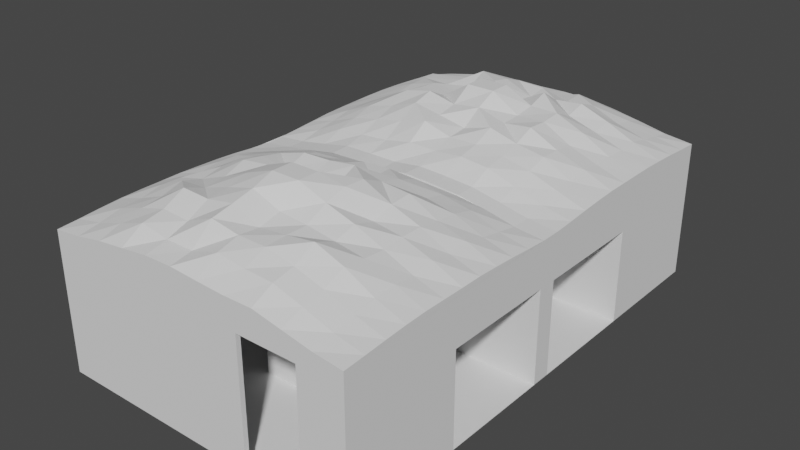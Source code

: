 # Source: Market2.blend  (saved by Blender 3.3.6; exported with 4.5.12 LTS)
import bpy
from mathutils import Matrix  # noqa: F401  (used for matrix-valued properties, if any)

bpy.ops.wm.read_factory_settings(use_empty=True)
scene = bpy.context.scene
scene.name = 'Scene'

# ---- collections
col_market = bpy.data.collections.new('Market'); scene.collection.children.link(col_market)
col_ceiling = bpy.data.collections.new('Ceiling'); col_market.children.link(col_ceiling)
col_dividers = bpy.data.collections.new('Dividers'); col_market.children.link(col_dividers)

# ---- world
world_world = bpy.data.worlds.new('World'); scene.world = world_world
world_world.use_nodes = True; world_world.node_tree.nodes.clear()
_N = world_world.node_tree.nodes; _L = world_world.node_tree.links
n0 = _N.new('ShaderNodeOutputWorld'); n0.name = 'World Output'; n0.location = (300, 300)
n1 = _N.new('ShaderNodeBackground'); n1.name = 'Background'; n1.location = (10, 300)
n1.inputs[0].default_value = (0.05088, 0.05088, 0.05088, 1.0)
_L.new(n1.outputs[0], n0.inputs[0])
n0.is_active_output = True
world_world.color = (0.05088, 0.05088, 0.05088)
world_world.use_sun_shadow = False
world_world.sun_shadow_jitter_overblur = 0.0

# ---- meshes
me_plane_001 = bpy.data.meshes.new('Plane.001')
me_plane_001.from_pydata([(-0.8843, -0.03978, 0.0), (0.8843, -0.03978, 0.0), (0.8843, 0.03978, 0.0), (-0.8843, 0.03978, 0.0), (0.8843, -1.0, 0.0), (-0.8843, -1.0, 0.0), (-0.8843, 1.0, 0.0), (0.8843, 1.0, 0.0), (0.0504, -1.0, 0.0), (-0.0504, -1.0, 0.0), (-0.0504, -0.03978, 0.0), (0.0504, -0.03978, 0.0), (0.0504, 0.03978, 0.0), (-0.0504, 0.03978, 0.0), (-0.0504, 1.0, 0.0), (0.0504, 1.0, 0.0), (0.8843, 0.5199, 0.0), (0.0504, 0.5199, 0.0), (0.8843, -0.5199, 0.0), (0.0504, -0.5199, 0.0), (-0.0504, -1.0, 0.0), (-0.0504, -0.03978, 0.0), (-0.0504, 0.03978, 0.0), (-0.0504, 1.0, 0.0)], [], [(19, 18, 1, 11), (5, 9, 10, 0), (17, 16, 7, 15), (3, 13, 14, 6), (12, 2, 16, 17), (8, 4, 18, 19), (8, 19, 11, 21, 20), (12, 17, 15, 23, 22)])
_uv = me_plane_001.uv_layers.new(name='UVMap')
_uv.uv.foreach_set('vector', [0.477, 0.8148, 0.4234, 0.8148, 0.4234, 0.7839, 0.477, 0.7839, 0.539, 0.7839, 0.4854, 0.7839, 0.4854, 0.7222, 0.539, 0.7222, 0.417, 0.8148, 0.3634, 0.8148, 0.3634, 0.7839, 0.417, 0.7839, 0.537, 0.8456, 0.4835, 0.8456, 0.4835, 0.7839, 0.537, 0.7839, 0.417, 0.8456, 0.3634, 0.8456, 0.3634, 0.8148, 0.417, 0.8148, 0.477, 0.8456, 0.4234, 0.8456, 0.4234, 0.8148, 0.477, 0.8148, 0.477, 0.8456, 0.477, 0.8148, 0.477, 0.7839, 0.4835, 0.7839, 0.4835, 0.8456, 0.417, 0.8456, 0.417, 0.8148, 0.417, 0.7839, 0.4234, 0.7839, 0.4234, 0.8456])
me_plane_001.update()
me_plane_002 = bpy.data.meshes.new('Plane.002')
me_plane_002.from_pydata([(1.0, -1.0, 0.0), (1.0, 1.0, 0.0), (1.0, 0.03978, 0.0), (1.0, -0.03978, 0.0), (1.0, -0.03978, 5.622), (1.0, 0.03978, 5.622), (0.8843, -0.03978, 0.0), (0.8843, -0.03978, 5.622), (0.8843, 0.03978, 0.0), (0.8843, 0.03978, 5.622), (0.8843, -1.0, 0.0), (0.8843, 1.0, 0.0), (1.0, 0.5199, 0.0), (0.8843, 0.5199, 0.0), (1.0, -0.5199, 0.0), (0.8843, -0.5199, 0.0), (1.0, 0.5381, 0.0), (1.0, 0.5381, 5.622), (1.0, 0.9818, 0.0), (1.0, 0.9818, 5.622), (1.0, -0.9818, 5.622), (1.0, -0.9818, 0.0), (1.0, -0.5381, 5.622), (1.0, -0.5381, 0.0), (0.8843, 0.5381, 0.0), (0.8843, 0.5381, 5.622), (0.8843, 0.9818, 0.0), (0.8843, 0.9818, 5.622), (0.8843, -0.9818, 5.622), (0.8843, -0.9818, 0.0), (0.8843, -0.5381, 5.622), (0.8843, -0.5381, 0.0), (1.0, -0.5017, 5.622), (1.0, -0.5017, 4.216), (1.0, -0.03978, 5.622), (1.0, -0.03978, 4.216), (0.8843, -0.5017, 5.622), (0.8843, -0.5017, 4.216), (0.8843, -0.03978, 5.622), (0.8843, -0.03978, 4.216), (1.0, 0.03978, 5.622), (1.0, 0.03978, 4.216), (1.0, 0.5017, 5.622), (1.0, 0.5017, 4.216), (0.8843, 0.03978, 5.622), (0.8843, 0.03978, 4.216), (0.8843, 0.5017, 5.622), (0.8843, 0.5017, 4.216)], [], [(3, 2, 5, 4), (6, 3, 4, 7), (13, 12, 1, 11), (2, 8, 9, 5), (15, 14, 3, 6), (8, 2, 12, 13), (10, 0, 14, 15), (17, 16, 18, 19), (20, 21, 23, 22), (25, 27, 26, 24), (28, 30, 31, 29), (23, 22, 30, 31), (16, 18, 26, 24), (18, 19, 27, 26), (22, 20, 28, 30), (20, 21, 29, 28), (19, 17, 25, 27), (17, 16, 24, 25), (21, 23, 31, 29), (33, 35, 34, 32), (37, 36, 38, 39), (33, 37, 39, 35), (40, 41, 43, 42), (44, 46, 47, 45), (41, 45, 47, 43)])
_uv = me_plane_002.uv_layers.new(name='UVMap')
_uv.uv.foreach_set('vector', [0.9879, 0.3611, 0.993, 0.3611, 0.993, 0.7222, 0.9879, 0.7222, 0.9732, 0.3611, 0.9807, 0.3611, 0.9807, 0.7222, 0.9732, 0.7222, 0.374, 0.8764, 0.3666, 0.8764, 0.3666, 0.8456, 0.374, 0.8456, 0.9686, 0.0, 0.976, 6.498e-10, 0.976, 0.3611, 0.9686, 0.3611, 0.3666, 0.8764, 0.3592, 0.8764, 0.3592, 0.8456, 0.3666, 0.8456, 0.374, 0.9073, 0.3666, 0.9073, 0.3666, 0.8764, 0.374, 0.8764, 0.3666, 0.9073, 0.3592, 0.9073, 0.3592, 0.8764, 0.3666, 0.8764, 0.8272, 0.3611, 0.8272, 0.0, 0.8557, 2.492e-09, 0.8557, 0.3611, 0.8272, 0.7222, 0.8272, 0.3611, 0.8557, 0.3611, 0.8557, 0.7222, 0.8272, 0.3611, 0.7987, 0.3611, 0.7987, 0.0, 0.8272, 2.492e-09, 0.8842, 0.3611, 0.8557, 0.3611, 0.8557, 0.0, 0.8842, 2.492e-09, 0.9509, 0.3611, 0.9509, 0.7222, 0.9435, 0.7222, 0.9435, 0.3611, 0.4835, 0.8741, 0.4835, 0.8456, 0.4909, 0.8456, 0.4909, 0.8741, 0.9658, 0.3611, 0.9658, 0.7222, 0.9584, 0.7222, 0.9584, 0.3611, 0.4825, 0.8456, 0.4825, 0.8741, 0.475, 0.8741, 0.475, 0.8456, 0.9658, 0.7222, 0.9658, 0.3611, 0.9732, 0.3611, 0.9732, 0.7222, 0.5058, 0.8456, 0.5058, 0.8741, 0.4983, 0.8741, 0.4983, 0.8456, 0.9611, 0.3611, 0.9611, 0.0, 0.9686, 6.498e-10, 0.9686, 0.3611, 0.4909, 0.8741, 0.4909, 0.8456, 0.4983, 0.8456, 0.4983, 0.8741, 0.8683, 0.7222, 0.8979, 0.7222, 0.8979, 0.8125, 0.8683, 0.8125, 0.8386, 0.7222, 0.8386, 0.8125, 0.8089, 0.8125, 0.8089, 0.7222, 0.4604, 0.8753, 0.4529, 0.8753, 0.4529, 0.8456, 0.4604, 0.8456, 0.8386, 0.8125, 0.8386, 0.7222, 0.8683, 0.7222, 0.8683, 0.8125, 0.02967, 0.9028, 0.0, 0.9028, 0.0, 0.8125, 0.02967, 0.8125, 0.4678, 0.8753, 0.4604, 0.8753, 0.4604, 0.8456, 0.4678, 0.8456])
me_plane_002.update()
me_plane_003 = bpy.data.meshes.new('Plane.003')
me_plane_003.from_pydata([(0.0504, 0.03978, 5.622), (0.0504, -1.0, 0.0), (-0.0504, -1.0, 0.0), (0.0504, -0.03978, 0.0), (-0.0504, -0.03978, 5.622), (0.0504, 0.03978, 0.0), (-0.0504, 1.0, 0.0), (0.0504, 1.0, 0.0), (-0.0504, -1.0, 5.622), (0.0504, -1.0, 5.622), (0.0504, 1.0, 5.622), (-0.0504, 1.0, 5.622), (-0.0504, 0.03978, 5.622), (0.0504, -0.03978, 5.622), (0.0504, 0.03978, 0.0), (0.0504, 0.5199, 5.622), (0.0504, -0.5199, 0.0), (0.0504, -0.5199, 5.622), (0.0504, -0.5199, 4.216), (-0.0504, -1.0, 4.216), (0.0504, -1.0, 4.216), (0.0504, -0.03978, 4.216), (-0.0504, -0.03978, 4.216), (0.0504, -0.9438, 0.0), (0.0504, -0.5761, 0.0), (0.0504, -0.9438, 5.622), (0.0504, -0.5761, 5.622), (0.0504, -0.4637, 0.0), (0.0504, -0.09596, 0.0), (0.0504, -0.4637, 5.622), (0.0504, -0.09596, 5.622), (0.0504, 0.09596, 0.0), (0.0504, 0.4637, 0.0), (0.0504, 0.09596, 5.622), (0.0504, 0.4637, 5.622), (0.0504, 0.5761, 0.0), (0.0504, 0.9438, 0.0), (0.0504, 0.5761, 5.622), (0.0504, 0.9438, 5.622), (0.0504, -0.5761, 4.216), (0.0504, -0.9438, 4.216), (0.0504, -0.09596, 4.216), (0.0504, -0.4637, 4.216), (0.0504, 1.0, 4.216), (0.0504, 0.03978, 4.216), (-0.0504, 1.0, 4.216), (-0.0504, 0.03978, 4.216), (0.0504, 0.5199, 4.216), (0.0504, 0.4637, 4.216), (0.0504, 0.09596, 4.216), (0.0504, 0.9438, 4.216), (0.0504, 0.5761, 4.216), (-0.0504, -0.03978, 0.0), (-0.0504, -0.03978, 4.216), (-0.0504, -0.09596, 0.0), (-0.0504, -0.09596, 4.216), (0.0504, -1.0, 4.216), (-0.0504, -1.0, 4.216), (-0.0504, -0.5199, 0.0), (-0.0504, -0.5199, 4.216), (-0.0504, -0.5761, 0.0), (-0.0504, -0.4637, 0.0), (-0.0504, -0.5761, 4.216), (-0.0504, -0.4637, 4.216), (-0.0504, -0.9438, 0.0), (-0.0504, -0.9438, 4.216), (-0.0504, -1.0, 4.216), (-0.0504, -1.0, 0.0), (0.0504, -0.03978, 4.216), (-0.0504, 0.03978, 4.216), (-0.0504, 0.03978, 0.0), (-0.0504, 0.09596, 0.0), (-0.0504, 0.09596, 4.216), (-0.0504, 0.5199, 0.0), (-0.0504, 0.4637, 0.0), (-0.0504, 0.4637, 4.216), (-0.0504, 0.5199, 4.216), (-0.0504, 0.5199, 0.0), (-0.0504, 0.5761, 0.0), (-0.0504, 0.5199, 4.216), (-0.0504, 0.5761, 4.216), (-0.0504, 1.0, 0.0), (-0.0504, 0.9438, 0.0), (-0.0504, 0.9438, 4.216), (-0.0504, 1.0, 4.216), (0.0504, 0.03978, 4.216), (0.0504, 0.5761, 0.0), (0.0504, 0.5761, 4.216), (0.0504, 0.9438, 0.0), (0.0504, 0.9438, 4.216), (0.0504, 0.4637, 4.216), (-0.0504, 0.4637, 4.216), (0.0504, 0.9438, 4.216), (-0.0504, 0.9438, 4.216), (0.0504, 0.5199, 0.0), (0.0504, 0.5199, 4.216), (1.0, 0.5199, 0.0), (0.0504, 0.5381, 0.0), (0.0504, 0.5381, 4.216), (1.0, 0.5381, 0.0), (-0.1926, -0.5199, 0.0), (-0.1926, -0.5199, 4.216), (-0.1926, -0.5761, 0.0), (-0.1926, -0.4637, 0.0), (-0.1926, -0.5761, 4.216), (-0.1926, -0.4637, 4.216), (-0.1926, 0.5199, 0.0), (-0.1926, 0.4637, 0.0), (-0.1926, 0.4637, 4.216), (-0.1926, 0.5199, 4.216), (-0.1926, 0.5199, 0.0), (-0.1926, 0.5761, 0.0), (-0.1926, 0.5199, 4.216), (-0.1926, 0.5761, 4.216), (-0.0504, 0.5199, 5.622), (-0.1926, 0.5199, 5.622), (-0.0504, -0.4637, 5.622), (-0.0504, -0.5199, 5.622), (-0.0504, -0.5761, 5.622), (-0.0504, 0.4637, 5.622), (-0.0504, 0.5761, 5.622), (-0.0504, 0.5199, 5.622), (-0.1926, -0.4637, 5.622), (-0.1926, -0.5199, 5.622), (-0.1926, -0.5761, 5.622), (-0.1926, 0.4637, 5.622), (-0.1926, 0.5761, 5.622), (-0.1926, 0.5199, 5.622), (-0.8843, -0.4637, 4.216), (-0.8843, -0.5199, 4.216), (-0.8843, -0.5761, 4.216), (-0.8843, 0.5199, 4.216), (-0.8843, 0.4637, 4.216), (-0.8843, 0.5761, 4.216), (-0.8843, 0.5199, 4.216), (-0.8843, -0.4637, 5.622), (-0.8843, -0.5199, 5.622), (-0.8843, -0.5761, 5.622), (-0.8843, 0.5199, 5.622), (-0.8843, 0.4637, 5.622), (-0.8843, 0.5761, 5.622), (-0.8843, 0.5199, 5.622), (-1.0, 0.5199, 4.216), (-1.0, 0.5199, 4.216), (-1.0, -0.4637, 5.622), (-1.0, -0.5199, 5.622), (-1.0, -0.5761, 5.622), (-1.0, 0.5199, 5.622), (-1.0, 0.4637, 5.622), (-1.0, 0.5761, 5.622), (-1.0, 0.5199, 5.622)], [(94, 96), (99, 96), (94, 97), (98, 95)], [(43, 45, 11, 10), (45, 46, 12, 11), (22, 19, 8, 4), (19, 20, 9, 8), (51, 50, 38, 37), (49, 48, 34, 33), (23, 64, 65, 40), (41, 55, 54, 28), (39, 62, 60, 24), (39, 18, 17, 26), (20, 40, 25, 9), (41, 21, 13, 30), (18, 42, 29, 17), (48, 47, 15, 34), (44, 49, 33, 0), (50, 43, 10, 38), (47, 51, 37, 15), (40, 39, 26, 25), (18, 39, 62, 59), (2, 1, 20, 19), (42, 41, 30, 29), (49, 72, 91, 90), (94, 86, 87, 95), (49, 44, 69, 72), (7, 43, 89, 88), (7, 6, 45, 43), (54, 55, 53, 52), (42, 39, 24, 27), (21, 41, 55, 53), (41, 28, 3, 68), (55, 41, 56, 57), (60, 62, 104, 102), (61, 58, 100, 103), (24, 16, 58, 60), (42, 18, 59, 63), (27, 61, 63, 42), (67, 66, 65, 64), (40, 20, 66, 65), (20, 1, 23, 40), (70, 69, 72, 71), (5, 31, 71, 70), (31, 49, 85, 14), (31, 71, 72, 49), (80, 113, 126, 120), (47, 48, 75, 76), (48, 75, 74, 32), (76, 109, 115, 114), (51, 80, 93, 92), (51, 47, 79, 80), (35, 78, 80, 51), (82, 83, 84, 81), (50, 83, 82, 36), (43, 50, 83, 84), (32, 94, 95, 48), (100, 101, 105, 103), (102, 104, 101, 100), (107, 108, 109, 106), (110, 112, 113, 111), (63, 61, 103, 105), (108, 75, 119, 125), (73, 74, 107, 106), (63, 105, 122, 116), (78, 77, 110, 111), (74, 75, 108, 107), (77, 79, 112, 110), (76, 73, 106, 109), (58, 60, 102, 100), (80, 78, 111, 113), (121, 120, 126, 127), (119, 114, 115, 125), (117, 116, 122, 123), (118, 117, 123, 124), (75, 76, 114, 119), (112, 79, 121, 127), (104, 124, 137, 130), (79, 80, 120, 121), (115, 109, 131, 138), (104, 62, 118, 124), (59, 63, 116, 117), (122, 105, 128, 135), (62, 59, 117, 118), (108, 125, 139, 132), (139, 138, 147, 148), (137, 136, 145, 146), (136, 135, 144, 145), (109, 108, 132, 131), (123, 122, 135, 136), (126, 113, 133, 140), (124, 123, 136, 137), (105, 101, 129, 128), (125, 115, 138, 139), (101, 104, 130, 129), (127, 126, 140, 141), (112, 127, 141, 134), (113, 112, 134, 133), (141, 140, 149, 150), (138, 131, 142, 147), (134, 141, 150, 143)])
_uv = me_plane_003.uv_layers.new(name='UVMap')
_uv.uv.foreach_set('vector', [0.976, 0.2708, 0.9825, 0.2708, 0.9825, 0.3611, 0.976, 0.3611, 0.0, 0.7222, 0.06168, 0.7222, 0.06168, 0.8125, 0.0, 0.8125, 0.1234, 0.7222, 0.185, 0.7222, 0.185, 0.8125, 0.1234, 0.8125, 0.8024, 0.632, 0.8089, 0.632, 0.8089, 0.7222, 0.8024, 0.7222, 0.09613, 0.7222, 0.1198, 0.7222, 0.1198, 0.8125, 0.09613, 0.8125, 0.06529, 0.7222, 0.08891, 0.7222, 0.08891, 0.8125, 0.06529, 0.8125, 0.8979, 0.7222, 0.9044, 0.7222, 0.9044, 0.9931, 0.8979, 0.9931, 0.9109, 0.9931, 0.9044, 0.9931, 0.9044, 0.7222, 0.9109, 0.7222, 0.365, 0.632, 0.3586, 0.632, 0.3586, 0.3611, 0.365, 0.3611, 0.2544, 0.2708, 0.2581, 0.2708, 0.2581, 0.3611, 0.2544, 0.3611, 0.2272, 0.2708, 0.2308, 0.2708, 0.2308, 0.3611, 0.2272, 0.3611, 0.2853, 0.2708, 0.2889, 0.2708, 0.2889, 0.3611, 0.2853, 0.3611, 0.2581, 0.2708, 0.2617, 0.2708, 0.2617, 0.3611, 0.2581, 0.3611, 0.08891, 0.7222, 0.09252, 0.7222, 0.09252, 0.8125, 0.08891, 0.8125, 0.06168, 0.7222, 0.06529, 0.7222, 0.06529, 0.8125, 0.06168, 0.8125, 0.1198, 0.7222, 0.1234, 0.7222, 0.1234, 0.8125, 0.1198, 0.8125, 0.09252, 0.7222, 0.09613, 0.7222, 0.09613, 0.8125, 0.09252, 0.8125, 0.2308, 0.2708, 0.2544, 0.2708, 0.2544, 0.3611, 0.2308, 0.3611, 0.2115, 0.8543, 0.2115, 0.8579, 0.205, 0.8579, 0.205, 0.8543, 0.8024, 0.3611, 0.8089, 0.3611, 0.8089, 0.632, 0.8024, 0.632, 0.2617, 0.2708, 0.2853, 0.2708, 0.2853, 0.3611, 0.2617, 0.3611, 0.7557, 0.87, 0.7493, 0.87, 0.7493, 0.8464, 0.7557, 0.8464, 0.9843, 0.3611, 0.9879, 0.3611, 0.9879, 0.632, 0.9843, 0.632, 0.7557, 0.87, 0.7557, 0.8737, 0.7493, 0.8737, 0.7493, 0.87, 0.8006, 0.6737, 0.8006, 0.9445, 0.797, 0.9445, 0.797, 0.6737, 0.976, 0.0, 0.9825, 5.661e-10, 0.9825, 0.2708, 0.976, 0.2708, 0.9322, 0.7222, 0.9322, 0.9931, 0.9286, 0.9931, 0.9286, 0.7222, 0.9897, 0.2708, 0.9825, 0.2708, 0.9825, 0.0, 0.9897, 6.31e-10, 0.4078, 0.8456, 0.4078, 0.8492, 0.4013, 0.8492, 0.4013, 0.8456, 0.9361, 0.9931, 0.9361, 0.7222, 0.9397, 0.7222, 0.9397, 0.9931, 0.4013, 0.8492, 0.4078, 0.8492, 0.4078, 0.9073, 0.4013, 0.9073, 0.3586, 0.3611, 0.3586, 0.632, 0.3494, 0.632, 0.3494, 0.3611, 0.7197, 0.8558, 0.7161, 0.8558, 0.7161, 0.8466, 0.7197, 0.8466, 0.2289, 0.8507, 0.2325, 0.8507, 0.2325, 0.8572, 0.2289, 0.8572, 0.2115, 0.8507, 0.2115, 0.8543, 0.205, 0.8543, 0.205, 0.8507, 0.4251, 0.3611, 0.4315, 0.3611, 0.4315, 0.632, 0.4251, 0.632, 0.6721, 0.6908, 0.6721, 0.9617, 0.6685, 0.9617, 0.6685, 0.6908, 0.2361, 0.8507, 0.2398, 0.8507, 0.2398, 0.8572, 0.2361, 0.8572, 0.2272, 0.2708, 0.2272, 0.0, 0.2308, 3.155e-10, 0.2308, 0.2708, 0.9359, 0.7222, 0.9359, 0.9931, 0.9322, 0.9931, 0.9322, 0.7222, 0.2398, 0.8507, 0.2434, 0.8507, 0.2434, 0.8572, 0.2398, 0.8572, 0.9282, 0.7222, 0.9282, 0.9931, 0.9246, 0.9931, 0.9246, 0.7222, 0.8024, 0.7222, 0.8089, 0.7222, 0.8089, 0.9931, 0.8024, 0.9931, 0.4916, 0.632, 0.5007, 0.632, 0.5007, 0.7222, 0.4916, 0.7222, 0.2289, 0.8572, 0.2253, 0.8572, 0.2253, 0.8507, 0.2289, 0.8507, 0.4251, 0.632, 0.4186, 0.632, 0.4186, 0.3611, 0.4251, 0.3611, 0.244, 0.632, 0.2531, 0.632, 0.2531, 0.7222, 0.244, 0.7222, 0.7493, 0.87, 0.7428, 0.87, 0.7428, 0.8464, 0.7493, 0.8464, 0.7493, 0.87, 0.7493, 0.8737, 0.7428, 0.8737, 0.7428, 0.87, 0.4851, 0.3611, 0.4916, 0.3611, 0.4916, 0.632, 0.4851, 0.632, 0.9246, 0.7222, 0.9246, 0.9931, 0.921, 0.9931, 0.921, 0.7222, 0.9174, 0.9931, 0.9109, 0.9931, 0.9109, 0.7222, 0.9174, 0.7222, 0.2325, 0.8507, 0.2361, 0.8507, 0.2361, 0.8572, 0.2325, 0.8572, 0.9807, 0.3611, 0.9843, 0.3611, 0.9843, 0.632, 0.9807, 0.632, 0.9843, 0.632, 0.9843, 0.9028, 0.9807, 0.9028, 0.9807, 0.632, 0.9879, 0.632, 0.9879, 0.9028, 0.9843, 0.9028, 0.9843, 0.632, 0.5426, 0.7222, 0.5426, 0.9931, 0.539, 0.9931, 0.539, 0.7222, 0.921, 0.7222, 0.921, 0.9931, 0.9174, 0.9931, 0.9174, 0.7222, 0.4315, 0.632, 0.4315, 0.3611, 0.4407, 0.3611, 0.4407, 0.632, 0.4095, 0.632, 0.4186, 0.632, 0.4186, 0.7222, 0.4095, 0.7222, 0.7346, 0.8558, 0.731, 0.8558, 0.731, 0.8466, 0.7346, 0.8466, 0.4315, 0.632, 0.4407, 0.632, 0.4407, 0.7222, 0.4315, 0.7222, 0.2253, 0.8598, 0.2217, 0.8598, 0.2217, 0.8507, 0.2253, 0.8507, 0.4186, 0.3611, 0.4186, 0.632, 0.4095, 0.632, 0.4095, 0.3611, 0.5939, 7.983e-10, 0.5939, 0.2708, 0.5848, 0.2708, 0.5848, 0.0, 0.244, 0.632, 0.244, 0.3611, 0.2531, 0.3611, 0.2531, 0.632, 0.7161, 0.8558, 0.7125, 0.8558, 0.7125, 0.8466, 0.7161, 0.8466, 0.4916, 0.632, 0.4916, 0.3611, 0.5007, 0.3611, 0.5007, 0.632, 0.4678, 0.8456, 0.4714, 0.8456, 0.4714, 0.8547, 0.4678, 0.8547, 0.4714, 0.8456, 0.475, 0.8456, 0.475, 0.8547, 0.4714, 0.8547, 0.3776, 0.8456, 0.3812, 0.8456, 0.3812, 0.8547, 0.3776, 0.8547, 0.374, 0.8456, 0.3776, 0.8456, 0.3776, 0.8547, 0.374, 0.8547, 0.4078, 0.8456, 0.4114, 0.8456, 0.4114, 0.9359, 0.4078, 0.9359, 0.5848, 0.2708, 0.5939, 0.2708, 0.5939, 0.3611, 0.5848, 0.3611, 0.3494, 0.632, 0.3494, 0.7222, 0.305, 0.7222, 0.305, 0.632, 0.6649, 0.8174, 0.6685, 0.8174, 0.6685, 0.9077, 0.6649, 0.9077, 0.2531, 0.7222, 0.2531, 0.632, 0.2976, 0.632, 0.2976, 0.7222, 0.3494, 0.632, 0.3586, 0.632, 0.3586, 0.7222, 0.3494, 0.7222, 0.306, 0.8456, 0.3096, 0.8456, 0.3096, 0.9359, 0.306, 0.9359, 0.4407, 0.7222, 0.4407, 0.632, 0.4851, 0.632, 0.4851, 0.7222, 0.3024, 0.8456, 0.306, 0.8456, 0.306, 0.9359, 0.3024, 0.9359, 0.4095, 0.632, 0.4095, 0.7222, 0.365, 0.7222, 0.365, 0.632, 0.4714, 0.8992, 0.475, 0.8992, 0.475, 0.9066, 0.4714, 0.9066, 0.374, 0.8992, 0.3776, 0.8992, 0.3776, 0.9066, 0.374, 0.9066, 0.3776, 0.8992, 0.3812, 0.8992, 0.3812, 0.9066, 0.3776, 0.9066, 0.763, 0.8909, 0.7594, 0.8909, 0.7594, 0.8464, 0.763, 0.8464, 0.3776, 0.8547, 0.3812, 0.8547, 0.3812, 0.8992, 0.3776, 0.8992, 0.5007, 0.7222, 0.5007, 0.632, 0.5452, 0.632, 0.5452, 0.7222, 0.374, 0.8547, 0.3776, 0.8547, 0.3776, 0.8992, 0.374, 0.8992, 0.4186, 0.89, 0.415, 0.89, 0.415, 0.8456, 0.4186, 0.8456, 0.4714, 0.8547, 0.475, 0.8547, 0.475, 0.8992, 0.4714, 0.8992, 0.415, 0.89, 0.4114, 0.89, 0.4114, 0.8456, 0.415, 0.8456, 0.4678, 0.8547, 0.4714, 0.8547, 0.4714, 0.8992, 0.4678, 0.8992, 0.5848, 0.2708, 0.5848, 0.3611, 0.5403, 0.3611, 0.5403, 0.2708, 0.7594, 0.8909, 0.7557, 0.8909, 0.7557, 0.8464, 0.7594, 0.8464, 0.4678, 0.8992, 0.4714, 0.8992, 0.4714, 0.9066, 0.4678, 0.9066, 0.2976, 0.7222, 0.2976, 0.632, 0.305, 0.632, 0.305, 0.7222, 0.5403, 0.2708, 0.5403, 0.3611, 0.5329, 0.3611, 0.5329, 0.2708])
me_plane_003.update()
me_plane_009 = bpy.data.meshes.new('Plane.009')
me_plane_009.from_pydata([(1.0, -1.0, 5.622), (-1.0, -1.0, 5.622), (-0.0504, -1.0, 5.622), (0.0504, -1.0, 5.622), (1.0, -1.0, 0.0), (-1.0, -1.0, 0.0), (-0.0504, -1.0, 0.0), (0.0504, -1.0, 0.0), (-0.0504, -0.9818, 5.622), (-1.0, -0.9818, 5.622), (1.0, -0.9818, 5.622), (0.0504, -0.9818, 5.622), (-0.0504, -0.9818, 0.0), (-1.0, -0.9818, 0.0), (1.0, -0.9818, 0.0), (0.0504, -0.9818, 0.0), (0.5252, -1.0, 5.622), (0.7151, -1.0, 5.622), (0.5252, -0.9818, 5.622), (0.3353, -1.0, 0.0), (0.3353, -1.0, 5.622), (0.7151, -1.0, 5.622), (0.3353, -0.9818, 5.622), (0.7151, -0.9818, 5.622), (0.3353, -1.0, 0.0), (0.7151, -1.0, 0.0), (0.3353, -0.9818, 0.0), (0.7151, -0.9818, 0.0), (0.5252, -0.9818, 5.622), (0.7151, -1.0, 0.0), (0.3353, -1.0, 5.622)], [], [(1, 5, 6, 2), (9, 8, 12, 13), (6, 2, 8, 12), (4, 14, 10, 0), (26, 22, 30, 19), (16, 20, 22, 18), (1, 9, 13, 5), (3, 7, 15, 11), (5, 6, 12, 13), (2, 1, 9, 8), (21, 16, 18, 28, 23), (23, 27, 29, 17), (3, 7, 24, 20), (20, 3, 11, 22), (0, 21, 23, 10), (23, 10, 14, 27), (25, 4, 14, 27), (21, 25, 4, 0), (11, 22, 26, 15), (7, 24, 26, 15)])
_uv = me_plane_009.uv_layers.new(name='UVMap')
_uv.uv.foreach_set('vector', [0.4109, 0.3611, 0.4109, 0.0, 0.4719, 5.333e-09, 0.4719, 0.3611, 0.4109, 0.3611, 0.3499, 0.3611, 0.3499, 0.0, 0.4109, 5.333e-09, 0.9977, 0.3611, 0.9977, 0.7222, 0.9965, 0.7222, 0.9965, 0.3611, 0.9979, 0.0, 0.999, 1.02e-10, 0.999, 0.3611, 0.9979, 0.3611, 0.9979, 1.02e-10, 0.9979, 0.3611, 0.9967, 0.3611, 0.9967, 0.0, 0.537, 0.8144, 0.537, 0.8022, 0.5382, 0.8022, 0.5382, 0.8144, 0.9965, 0.7222, 0.9953, 0.7222, 0.9953, 0.3611, 0.9965, 0.3611, 0.993, 0.7222, 0.993, 0.3611, 0.9942, 0.3611, 0.9942, 0.7222, 0.6725, 0.7518, 0.6725, 0.6908, 0.6737, 0.6908, 0.6737, 0.7518, 0.8006, 0.7346, 0.8006, 0.6737, 0.8018, 0.6737, 0.8018, 0.7346, 0.537, 0.8266, 0.537, 0.8144, 0.5382, 0.8144, 0.5382, 0.8144, 0.5382, 0.8266, 0.9988, 0.7222, 0.9988, 0.3611, 1.0, 0.3611, 1.0, 0.7222, 0.8842, 0.3611, 0.8842, 0.0, 0.9025, 1.6e-09, 0.9025, 0.3611, 0.537, 0.8022, 0.537, 0.7839, 0.5382, 0.7839, 0.5382, 0.8022, 0.537, 0.8449, 0.537, 0.8266, 0.5382, 0.8266, 0.5382, 0.8449, 0.8272, 0.7222, 0.8089, 0.7222, 0.8089, 0.3611, 0.8272, 0.3611, 0.8006, 0.8139, 0.8006, 0.7956, 0.8018, 0.7956, 0.8018, 0.8139, 0.8557, 0.7222, 0.8557, 0.3611, 0.874, 0.3611, 0.874, 0.7222, 0.8923, 0.7222, 0.874, 0.7222, 0.874, 0.3611, 0.8923, 0.3611, 0.6725, 0.8311, 0.6725, 0.8128, 0.6737, 0.8128, 0.6737, 0.8311])
me_plane_009.update()
me_plane_010 = bpy.data.meshes.new('Plane.010')
me_plane_010.from_pydata([(1.0, 0.5381, 0.0), (0.0504, 0.5381, 5.622), (0.0504, 0.5017, 0.0), (1.0, 0.5017, 0.0), (1.0, 0.5017, 4.216), (0.0504, 0.5381, 4.216), (0.0504, 0.5381, 0.0), (1.0, 0.5381, 0.0), (1.0, 0.5017, 5.622), (0.0504, 0.5017, 5.622), (0.0504, 0.5381, 5.622), (1.0, 0.5381, 5.622), (1.0, 0.5381, 5.622), (1.0, 0.5017, 5.622), (1.0, 0.5381, 5.622)], [(8, 11), (11, 10), (10, 5)], [(6, 1, 12, 7), (4, 8, 9, 2, 3), (0, 14, 13, 4, 3)])
_uv = me_plane_010.uv_layers.new(name='UVMap')
_uv.uv.foreach_set('vector', [0.183, 0.3611, 0.183, 0.7222, 0.122, 0.7222, 0.122, 0.3611, 0.122, 0.632, 0.122, 0.7222, 0.061, 0.7222, 0.061, 0.3611, 0.122, 0.3611, 0.9944, 2.041e-10, 0.9944, 0.3611, 0.992, 0.3611, 0.992, 0.2708, 0.992, 0.0])
me_plane_010.update()
me_plane_011 = bpy.data.meshes.new('Plane.011')
me_plane_011.from_pydata([(1.0, 1.0, 5.622), (-1.0, 1.0, 5.622), (-0.0504, 1.0, 5.622), (0.0504, 1.0, 5.622), (1.0, 1.0, 0.0), (-1.0, 1.0, 0.0), (-0.0504, 1.0, 0.0), (0.0504, 1.0, 0.0), (-1.0, 0.9818, 5.622), (-0.0504, 0.9818, 5.622), (0.0504, 0.9818, 5.622), (1.0, 0.9818, 5.622), (-1.0, 0.9818, 0.0), (-0.0504, 0.9818, 0.0), (0.0504, 0.9818, 0.0), (1.0, 0.9818, 0.0)], [], [(0, 4, 7, 3), (2, 6, 5, 1), (11, 10, 14, 15), (9, 8, 12, 13), (5, 12, 8, 1), (7, 3, 10, 14), (3, 0, 11, 10), (2, 6, 13, 9), (0, 11, 15, 4), (1, 2, 9, 8)])
_uv = me_plane_011.uv_layers.new(name='UVMap')
_uv.uv.foreach_set('vector', [0.5939, 0.3611, 0.5939, 0.0, 0.6549, 5.333e-09, 0.6549, 0.3611, 0.2889, 0.3611, 0.2889, 0.0, 0.3499, 5.333e-09, 0.3499, 0.3611, 0.7159, 0.3611, 0.6549, 0.3611, 0.6549, 0.0, 0.7159, 5.333e-09, 0.5329, 0.3611, 0.4719, 0.3611, 0.4719, 0.0, 0.5329, 5.333e-09, 0.9942, 0.3611, 0.9953, 0.3611, 0.9953, 0.7222, 0.9942, 0.7222, 0.9967, 1.02e-10, 0.9967, 0.3611, 0.9955, 0.3611, 0.9955, 0.0, 0.6737, 0.7518, 0.6737, 0.8128, 0.6725, 0.8128, 0.6725, 0.7518, 0.9977, 0.7222, 0.9977, 0.3611, 0.9988, 0.3611, 0.9988, 0.7222, 0.9955, 0.3611, 0.9944, 0.3611, 0.9944, 0.0, 0.9955, 1.02e-10, 0.8018, 0.7346, 0.8018, 0.7956, 0.8006, 0.7956, 0.8006, 0.7346])
me_plane_011.update()
me_plane_012 = bpy.data.meshes.new('Plane.012')
me_plane_012.from_pydata([(-0.8843, -0.03978, 0.0), (-1.0, -0.03978, 0.0), (-0.8843, -0.9818, 0.0), (-0.8843, 0.03978, 0.0), (-1.0, 0.03978, 0.0), (-0.8843, 0.9818, 0.0), (-1.0, 0.9818, 0.0), (-1.0, -0.9818, 0.0), (-0.8843, -0.9818, 5.622), (-0.8843, -0.03978, 5.622), (-1.0, -0.9818, 5.622), (-1.0, -0.03978, 5.622), (-0.8843, 0.03978, 5.622), (-1.0, 0.03978, 5.622), (-0.8843, 0.9818, 5.622), (-1.0, 0.9818, 5.622), (-0.8843, 0.6992, 5.622), (-0.8843, 0.6992, 0.0), (-1.0, 0.3224, 0.0), (-1.0, 0.6992, 0.0), (-1.0, -0.3224, 0.0), (-1.0, 0.3224, 5.622), (-1.0, 0.6992, 5.622), (-1.0, -0.6992, 0.0), (-1.0, -0.6992, 5.622), (-1.0, -0.3224, 5.622), (-0.8843, 0.6992, 0.0), (-0.8843, 0.3224, 0.0), (-0.8843, 0.6992, 5.622), (-0.8843, 0.3224, 5.622), (-0.8843, -0.3224, 0.0), (-0.8843, -0.6992, 0.0), (-0.8843, -0.3224, 5.622), (-0.8843, -0.6992, 5.622), (-1.0, 0.3224, 0.0), (-0.8843, 0.3224, 0.0), (-1.0, -0.6992, 0.0), (-1.0, -0.6992, 5.622), (-1.0, -0.3224, 0.0), (-1.0, -0.3224, 5.622), (-0.8843, -0.6992, 0.0), (-1.0, -0.6992, 0.0), (-1.0, 0.3224, 0.0), (-1.0, 0.3224, 5.622), (-0.8843, -0.4637, 4.216), (-0.8843, -0.5199, 4.216), (-0.8843, -0.5761, 4.216), (-0.8843, 0.5199, 4.216), (-0.8843, 0.4637, 4.216), (-0.8843, 0.5761, 4.216), (-0.8843, 0.5199, 4.216), (-0.8843, -0.4637, 5.622), (-0.8843, -0.5761, 5.622), (-0.8843, 0.4637, 5.622), (-0.8843, 0.5761, 5.622), (-1.0, -0.4637, 4.216), (-1.0, -0.5199, 4.216), (-1.0, -0.5761, 4.216), (-1.0, 0.5199, 4.216), (-1.0, 0.4637, 4.216), (-1.0, 0.5761, 4.216), (-1.0, 0.5199, 4.216), (-1.0, -0.4637, 5.622), (-1.0, -0.5761, 5.622), (-1.0, 0.4637, 5.622), (-1.0, 0.5761, 5.622), (-1.0, 0.5199, 5.622), (-1.0, 0.5761, 4.216), (-1.0, 0.5761, 5.622), (-0.8843, 0.6992, 4.216), (-0.8843, 0.6992, 5.622), (-1.0, 0.6992, 4.216), (-1.0, 0.6992, 5.622), (-0.8843, 0.3224, 5.622), (-0.8843, 0.3224, 4.216), (-1.0, 0.3224, 5.622), (-1.0, 0.3224, 4.216), (-0.8843, -0.3224, 4.216), (-0.8843, -0.3224, 5.622), (-1.0, -0.3224, 5.622), (-1.0, -0.3224, 4.216), (-0.8843, -0.6992, 5.622), (-0.8843, -0.6992, 4.216), (-1.0, -0.6992, 5.622), (-1.0, -0.6992, 4.216)], [(65, 66)], [(1, 4, 3, 0), (22, 19, 17, 16), (11, 9, 12, 13), (5, 6, 15, 14), (4, 1, 11, 13), (0, 3, 12, 9), (7, 2, 8, 10), (33, 31, 36, 37), (17, 19, 34, 35), (18, 4, 13, 21), (6, 19, 22, 15), (23, 7, 10, 24), (1, 20, 25, 11), (26, 5, 14, 28), (3, 27, 29, 12), (30, 0, 9, 32), (2, 31, 33, 8), (30, 32, 39, 38), (30, 38, 41, 40), (29, 27, 42, 43), (46, 52, 81, 82), (44, 45, 56, 55), (45, 46, 57, 56), (59, 48, 74, 76), (47, 48, 59, 58), (49, 50, 61, 60), (54, 49, 69, 70), (44, 55, 80, 77), (56, 57, 63, 62, 55), (64, 68, 67, 58, 59), (70, 69, 71, 72), (60, 65, 72, 71), (49, 60, 71, 69), (65, 54, 70, 72), (74, 73, 75, 76), (53, 64, 75, 73), (48, 53, 73, 74), (64, 59, 76, 75), (78, 77, 80, 79), (51, 44, 77, 78), (55, 62, 79, 80), (62, 51, 78, 79), (82, 81, 83, 84), (52, 63, 83, 81), (57, 46, 82, 84), (63, 57, 84, 83)])
_uv = me_plane_012.uv_layers.new(name='UVMap')
_uv.uv.foreach_set('vector', [0.2166, 0.8581, 0.2115, 0.8581, 0.2115, 0.8507, 0.2166, 0.8507, 0.9361, 0.7222, 0.9361, 0.3611, 0.9435, 0.3611, 0.9435, 0.7222, 0.2217, 0.8507, 0.2217, 0.8581, 0.2166, 0.8581, 0.2166, 0.8507, 0.9388, 0.0, 0.9463, 6.498e-10, 0.9463, 0.3611, 0.9388, 0.3611, 0.734, 1.587e-09, 0.7391, 2.034e-09, 0.7391, 0.3611, 0.734, 0.3611, 0.7755, 1.587e-09, 0.7806, 2.034e-09, 0.7806, 0.3611, 0.7755, 0.3611, 0.9509, 0.3611, 0.9584, 0.3611, 0.9584, 0.7222, 0.9509, 0.7222, 0.9463, 0.3611, 0.9463, 0.0, 0.9537, 6.498e-10, 0.9537, 0.3611, 0.5211, 0.8456, 0.5286, 0.8456, 0.5286, 0.8698, 0.5211, 0.8698, 0.7159, 0.0, 0.734, 1.587e-09, 0.734, 0.3611, 0.7159, 0.3611, 0.9025, 0.0, 0.9207, 1.587e-09, 0.9207, 0.3611, 0.9025, 0.3611, 0.9207, 0.0, 0.9388, 1.587e-09, 0.9388, 0.3611, 0.9207, 0.3611, 0.7391, 2.034e-09, 0.7573, 3.621e-09, 0.7573, 0.3611, 0.7391, 0.3611, 0.9105, 0.3611, 0.9286, 0.3611, 0.9286, 0.7222, 0.9105, 0.7222, 0.7806, 2.034e-09, 0.7987, 3.621e-09, 0.7987, 0.3611, 0.7806, 0.3611, 0.7573, 0.0, 0.7755, 1.587e-09, 0.7755, 0.3611, 0.7573, 0.3611, 0.8923, 0.3611, 0.9105, 0.3611, 0.9105, 0.7222, 0.8923, 0.7222, 0.9611, 6.498e-10, 0.9611, 0.3611, 0.9537, 0.3611, 0.9537, 0.0, 0.5286, 0.8456, 0.536, 0.8456, 0.536, 0.8698, 0.5286, 0.8698, 0.9286, 0.7222, 0.9286, 0.3611, 0.9361, 0.3611, 0.9361, 0.7222, 0.6649, 0.8174, 0.6649, 0.9077, 0.6569, 0.9077, 0.6569, 0.8174, 0.7428, 0.8555, 0.7428, 0.8591, 0.7354, 0.8591, 0.7354, 0.8555, 0.7428, 0.8591, 0.7428, 0.8627, 0.7354, 0.8627, 0.7354, 0.8591, 0.789, 0.85, 0.7965, 0.85, 0.7965, 0.8591, 0.789, 0.8591, 0.7965, 0.8464, 0.7965, 0.85, 0.789, 0.85, 0.789, 0.8464, 0.6811, 0.8545, 0.6811, 0.8581, 0.6737, 0.8581, 0.6737, 0.8545, 0.5531, 0.9102, 0.5531, 0.82, 0.561, 0.82, 0.561, 0.9102, 0.7428, 0.8555, 0.7354, 0.8555, 0.7354, 0.8464, 0.7428, 0.8464, 0.8607, 0.8125, 0.8643, 0.8125, 0.8643, 0.9028, 0.8571, 0.9028, 0.8571, 0.8125, 0.8795, 0.9028, 0.8723, 0.9028, 0.8723, 0.8125, 0.8759, 0.8125, 0.8795, 0.8125, 0.5906, 0.9102, 0.5906, 0.82, 0.5981, 0.82, 0.5981, 0.9102, 0.5531, 0.82, 0.5531, 0.9102, 0.5452, 0.9102, 0.5452, 0.82, 0.6811, 0.8545, 0.6737, 0.8545, 0.6737, 0.8466, 0.6811, 0.8466, 0.1976, 0.8586, 0.1901, 0.8586, 0.1901, 0.8507, 0.1976, 0.8507, 0.6055, 0.82, 0.6055, 0.9102, 0.5981, 0.9102, 0.5981, 0.82, 0.7051, 0.8466, 0.7125, 0.8466, 0.7125, 0.8557, 0.7051, 0.8557, 0.8976, 0.8125, 0.8976, 0.9028, 0.8885, 0.9028, 0.8885, 0.8125, 0.8795, 0.9028, 0.8795, 0.8125, 0.8885, 0.8125, 0.8885, 0.9028, 0.5832, 0.9102, 0.5832, 0.82, 0.5906, 0.82, 0.5906, 0.9102, 0.6479, 0.9077, 0.6479, 0.8174, 0.6569, 0.8174, 0.6569, 0.9077, 0.8571, 0.8125, 0.8571, 0.9028, 0.848, 0.9028, 0.848, 0.8125, 0.7051, 0.8557, 0.6977, 0.8557, 0.6977, 0.8466, 0.7051, 0.8466, 0.5832, 0.82, 0.5832, 0.9102, 0.5758, 0.9102, 0.5758, 0.82, 0.1976, 0.8507, 0.205, 0.8507, 0.205, 0.8586, 0.1976, 0.8586, 0.7354, 0.8627, 0.7428, 0.8627, 0.7428, 0.8706, 0.7354, 0.8706, 0.8643, 0.9028, 0.8643, 0.8125, 0.8723, 0.8125, 0.8723, 0.9028])
me_plane_012.update()
me_plane_005 = bpy.data.meshes.new('Plane.005')
me_plane_005.from_pydata([(0.0504, 0.03978, 5.622), (0.0504, -0.03978, 5.622), (1.0, 0.03978, 5.622), (1.0, -1.0, 5.622), (1.0, 1.0, 5.622), (1.0, -0.03978, 5.622), (1.0, 0.5199, 5.622), (1.0, -0.5199, 5.622), (0.0504, 0.03978, 5.622), (1.0, 0.03978, 5.622), (-1.0, 0.03978, 5.622), (-1.0, -1.0, 5.622), (-1.0, 1.0, 5.622), (-1.0, -0.03978, 5.622), (-1.0, 0.5199, 5.622), (-1.0, -0.5199, 5.622), (-1.0, 0.03978, 5.622), (1.0, -0.03978, 6.231), (1.0, -0.5199, 6.231), (1.0, -1.0, 6.231), (1.0, 0.5199, 6.231), (1.0, 0.03978, 6.231), (1.0, 1.0, 6.231), (1.0, -0.03978, 6.231), (-1.0, -1.0, 6.231), (-1.0, 0.03978, 6.231), (-1.0, 1.0, 6.231), (-1.0, -0.03978, 6.231), (-1.0, 0.03978, 6.231), (1.0, 0.03978, 6.231), (1.0, -0.03978, 5.622), (1.0, 0.03978, 5.622), (-1.0, -0.03978, 5.622), (-1.0, 0.03978, 5.622), (-0.0504, 0.03978, 5.622), (-0.0504, -1.0, 5.622), (-0.0504, 1.0, 5.622), (-0.0504, -0.03978, 5.622), (-0.0504, 0.5199, 5.622), (-0.0504, -0.5199, 5.622), (0.0504, 0.03978, 5.622), (0.0504, -1.0, 5.622), (0.0504, 1.0, 5.622), (0.0504, -0.03978, 5.622), (0.0504, 0.5199, 5.622), (0.0504, -0.5199, 5.622), (-1.0, -0.03978, 6.231), (0.8182, -0.03978, 6.231), (0.6364, -0.03978, 6.231), (0.4545, -0.03978, 6.231), (0.2727, -0.03978, 6.231), (0.09091, -0.03978, 6.231), (-0.09091, -0.03978, 6.231), (-0.6364, -0.03978, 6.231), (-0.8182, -0.03978, 6.231), (1.0, -0.03978, 4.216)], [(2, 0), (10, 0), (30, 55)], [(7, 5, 23, 18), (6, 4, 22, 20), (1, 5, 9, 8), (11, 3, 19, 24), (1, 8, 16, 13), (2, 6, 20, 21), (5, 1, 13, 27, 23), (15, 11, 24, 27, 13), (3, 7, 18, 19), (23, 30, 31, 29), (28, 33, 32, 27), (11, 15, 39, 35), (15, 13, 37, 39), (10, 14, 38, 34), (14, 12, 36, 38), (4, 6, 44, 42), (7, 3, 41, 45), (5, 7, 45, 43), (6, 2, 40, 44), (12, 14, 10, 25, 26), (4, 12, 26, 22), (52, 53, 54, 46, 17, 47, 48, 49, 50, 51)])
_uv = me_plane_005.uv_layers.new(name='UVMap')
_uv.uv.foreach_set('vector', [0.1062, 0.8434, 0.1062, 0.8742, 0.06705, 0.8742, 0.06705, 0.8434, 0.1844, 0.8434, 0.1844, 0.8742, 0.1453, 0.8742, 0.1453, 0.8434, 0.9397, 0.7832, 0.9397, 0.7222, 0.9448, 0.7222, 0.9448, 0.7832, 0.2242, 0.7222, 0.2242, 0.8507, 0.185, 0.8507, 0.185, 0.7222, 0.9397, 0.7832, 0.9448, 0.7832, 0.9448, 0.8507, 0.9397, 0.8507, 0.1844, 0.8125, 0.1844, 0.8434, 0.1453, 0.8434, 0.1453, 0.8125, 0.3024, 0.7222, 0.3024, 0.7832, 0.3024, 0.8507, 0.2633, 0.8507, 0.2633, 0.7222, 0.848, 0.8434, 0.848, 0.8742, 0.8089, 0.8742, 0.8089, 0.8125, 0.848, 0.8125, 0.1062, 0.8125, 0.1062, 0.8434, 0.06705, 0.8434, 0.06705, 0.8125, 0.5109, 0.8847, 0.5109, 0.8456, 0.516, 0.8456, 0.516, 0.8847, 0.5058, 0.8847, 0.5058, 0.8456, 0.5109, 0.8456, 0.5109, 0.8847, 0.3024, 0.7839, 0.3024, 0.7531, 0.3634, 0.7531, 0.3634, 0.7839, 0.3024, 0.7531, 0.3024, 0.7222, 0.3634, 0.7222, 0.3634, 0.7531, 0.3634, 0.7839, 0.3634, 0.7531, 0.4244, 0.7531, 0.4244, 0.7839, 0.3634, 0.7531, 0.3634, 0.7222, 0.4244, 0.7222, 0.4244, 0.7531, 0.4854, 0.7222, 0.4854, 0.7531, 0.4244, 0.7531, 0.4244, 0.7222, 0.3634, 0.8148, 0.3634, 0.8456, 0.3024, 0.8456, 0.3024, 0.8148, 0.3634, 0.7839, 0.3634, 0.8148, 0.3024, 0.8148, 0.3024, 0.7839, 0.4854, 0.7531, 0.4854, 0.7839, 0.4244, 0.7839, 0.4244, 0.7531, 0.1453, 0.8125, 0.1453, 0.8434, 0.1453, 0.8742, 0.1062, 0.8742, 0.1062, 0.8125, 0.2633, 0.7222, 0.2633, 0.8507, 0.2242, 0.8507, 0.2242, 0.7222, 0.6737, 0.4561, 0.6737, 0.421, 0.6737, 0.4094, 0.6737, 0.3977, 0.6737, 0.5262, 0.6737, 0.5145, 0.6737, 0.5028, 0.6737, 0.4911, 0.6737, 0.4794, 0.6737, 0.4678])
me_plane_005.update()
me_plane_006 = bpy.data.meshes.new('Plane.006')
me_plane_006.from_pydata([(1.0, 0.03978, 6.231), (1.0, -0.03978, 6.228), (1.0, 1.0, 6.231), (-1.0, 0.03978, 6.217), (-1.0, 1.0, 6.231), (-1.0, -0.03978, 6.215), (1.0, -1.0, 6.231), (-1.0, -1.0, 6.231), (0.8182, -0.03978, 6.37), (0.6364, -0.03978, 6.651), (0.4545, -0.03978, 6.812), (0.2727, -0.03978, 6.816), (0.09091, -0.03978, 6.894), (-0.09091, -0.03978, 6.889), (-0.2727, -0.03978, 6.842), (-0.4545, -0.03978, 6.785), (-0.6364, -0.03978, 6.57), (-0.8182, -0.03978, 6.376), (0.8182, -1.0, 6.374), (0.6364, -1.0, 6.623), (0.4545, -1.0, 6.873), (0.2727, -1.0, 6.854), (0.09091, -1.0, 6.91), (-0.09091, -1.0, 6.983), (-0.2727, -1.0, 6.946), (-0.4545, -1.0, 6.78), (-0.6364, -1.0, 6.623), (-0.8182, -1.0, 6.375), (1.0, -0.9127, 6.294), (1.0, -0.8254, 6.367), (1.0, -0.7381, 6.429), (1.0, -0.6508, 6.466), (1.0, -0.5635, 6.462), (1.0, -0.4762, 6.456), (1.0, -0.389, 6.462), (1.0, -0.3017, 6.421), (1.0, -0.2144, 6.366), (1.0, -0.1271, 6.29), (-1.0, -0.1271, 6.26), (-1.0, -0.2144, 6.35), (-1.0, -0.3017, 6.405), (-1.0, -0.389, 6.438), (-1.0, -0.4762, 6.464), (-1.0, -0.5635, 6.454), (-1.0, -0.6508, 6.451), (-1.0, -0.7381, 6.428), (-1.0, -0.8254, 6.369), (-1.0, -0.9127, 6.292), (0.8182, -0.1271, 6.542), (0.8182, -0.2144, 6.714), (0.8182, -0.3017, 6.934), (0.8182, -0.389, 6.852), (0.8182, -0.4762, 7.023), (0.8182, -0.5635, 6.851), (0.8182, -0.6508, 6.962), (0.8182, -0.7381, 6.893), (0.8182, -0.8254, 6.741), (0.8182, -0.9127, 6.554), (0.6364, -0.1271, 6.989), (0.6364, -0.2144, 7.222), (0.6364, -0.3017, 7.313), (0.6364, -0.389, 7.466), (0.6364, -0.4762, 7.459), (0.6364, -0.5635, 7.381), (0.6364, -0.6508, 7.449), (0.6364, -0.7381, 7.559), (0.6364, -0.8254, 7.158), (0.6364, -0.9127, 6.975), (0.4545, -0.1271, 7.231), (0.4545, -0.2144, 7.448), (0.4545, -0.3017, 7.977), (0.4545, -0.389, 7.917), (0.4545, -0.4762, 7.635), (0.4545, -0.5635, 7.908), (0.4545, -0.6508, 7.641), (0.4545, -0.7381, 8.023), (0.4545, -0.8254, 7.535), (0.4545, -0.9127, 7.35), (0.2727, -0.1271, 7.477), (0.2727, -0.2144, 7.821), (0.2727, -0.3017, 8.068), (0.2727, -0.389, 8.501), (0.2727, -0.4762, 8.56), (0.2727, -0.5635, 8.299), (0.2727, -0.6508, 7.828), (0.2727, -0.7381, 7.839), (0.2727, -0.8254, 7.795), (0.2727, -0.9127, 7.401), (0.09091, -0.1271, 7.535), (0.09091, -0.2144, 7.508), (0.09091, -0.3017, 8.341), (0.09091, -0.389, 7.915), (0.09091, -0.4762, 8.758), (0.09091, -0.5635, 8.761), (0.09091, -0.6508, 7.931), (0.09091, -0.7381, 7.697), (0.09091, -0.8254, 7.794), (0.09091, -0.9127, 7.535), (-0.09091, -0.1271, 7.46), (-0.09091, -0.2144, 7.772), (-0.09091, -0.3017, 8.169), (-0.09091, -0.389, 7.857), (-0.09091, -0.4762, 8.751), (-0.09091, -0.5635, 8.76), (-0.09091, -0.6508, 8.424), (-0.09091, -0.7381, 8.203), (-0.09091, -0.8254, 8.004), (-0.09091, -0.9127, 7.164), (-0.2727, -0.1271, 7.233), (-0.2727, -0.2144, 7.49), (-0.2727, -0.3017, 8.122), (-0.2727, -0.389, 7.778), (-0.2727, -0.4762, 8.288), (-0.2727, -0.5635, 8.308), (-0.2727, -0.6508, 8.075), (-0.2727, -0.7381, 7.968), (-0.2727, -0.8254, 7.486), (-0.2727, -0.9127, 7.162), (-0.4545, -0.1271, 7.146), (-0.4545, -0.2144, 7.323), (-0.4545, -0.3017, 7.75), (-0.4545, -0.389, 7.955), (-0.4545, -0.4762, 8.121), (-0.4545, -0.5635, 7.778), (-0.4545, -0.6508, 7.672), (-0.4545, -0.7381, 8.019), (-0.4545, -0.8254, 7.545), (-0.4545, -0.9127, 7.369), (-0.6364, -0.1271, 6.852), (-0.6364, -0.2144, 7.093), (-0.6364, -0.3017, 7.237), (-0.6364, -0.389, 7.491), (-0.6364, -0.4762, 7.49), (-0.6364, -0.5635, 7.305), (-0.6364, -0.6508, 7.574), (-0.6364, -0.7381, 7.293), (-0.6364, -0.8254, 7.176), (-0.6364, -0.9127, 6.931), (-0.8182, -0.1271, 6.489), (-0.8182, -0.2144, 6.738), (-0.8182, -0.3017, 6.946), (-0.8182, -0.389, 6.99), (-0.8182, -0.4762, 6.849), (-0.8182, -0.5635, 6.988), (-0.8182, -0.6508, 7.019), (-0.8182, -0.7381, 6.815), (-0.8182, -0.8254, 6.761), (-0.8182, -0.9127, 6.54), (1.0, 0.1271, 6.292), (1.0, 0.2144, 6.366), (1.0, 0.3017, 6.427), (1.0, 0.389, 6.469), (1.0, 0.4762, 6.468), (1.0, 0.5635, 6.468), (1.0, 0.6508, 6.467), (1.0, 0.7381, 6.426), (1.0, 0.8254, 6.372), (1.0, 0.9127, 6.294), (-1.0, 0.9127, 6.292), (-1.0, 0.8254, 6.368), (-1.0, 0.7381, 6.428), (-1.0, 0.6508, 6.463), (-1.0, 0.5635, 6.47), (-1.0, 0.4762, 6.461), (-1.0, 0.389, 6.446), (-1.0, 0.3017, 6.417), (-1.0, 0.2144, 6.346), (-1.0, 0.1271, 6.277), (0.8182, 0.03978, 6.367), (0.6364, 0.03978, 6.629), (0.4545, 0.03978, 6.873), (0.2727, 0.03978, 6.957), (0.09091, 0.03978, 7.004), (-0.09091, 0.03978, 6.841), (-0.2727, 0.03978, 6.835), (-0.4545, 0.03978, 6.818), (-0.6364, 0.03978, 6.572), (-0.8182, 0.03978, 6.34), (0.8182, 1.0, 6.377), (0.6364, 1.0, 6.634), (0.4545, 1.0, 6.871), (0.2727, 1.0, 7.039), (0.09091, 1.0, 7.074), (-0.09091, 1.0, 7.04), (-0.2727, 1.0, 7.062), (-0.4545, 1.0, 6.832), (-0.6364, 1.0, 6.608), (-0.8182, 1.0, 6.379), (-0.8182, 0.1271, 6.551), (-0.8182, 0.2144, 6.686), (-0.8182, 0.3017, 6.892), (-0.8182, 0.389, 6.912), (-0.8182, 0.4762, 6.995), (-0.8182, 0.5635, 6.858), (-0.8182, 0.6508, 6.848), (-0.8182, 0.7381, 6.858), (-0.8182, 0.8254, 6.723), (-0.8182, 0.9127, 6.554), (-0.6364, 0.1271, 6.938), (-0.6364, 0.2144, 7.151), (-0.6364, 0.3017, 7.428), (-0.6364, 0.389, 7.506), (-0.6364, 0.4762, 7.479), (-0.6364, 0.5635, 7.62), (-0.6364, 0.6508, 7.646), (-0.6364, 0.7381, 7.552), (-0.6364, 0.8254, 7.316), (-0.6364, 0.9127, 6.908), (-0.4545, 0.1271, 7.019), (-0.4545, 0.2144, 7.416), (-0.4545, 0.3017, 7.736), (-0.4545, 0.389, 8.159), (-0.4545, 0.4762, 8.042), (-0.4545, 0.5635, 7.959), (-0.4545, 0.6508, 7.624), (-0.4545, 0.7381, 7.566), (-0.4545, 0.8254, 7.436), (-0.4545, 0.9127, 7.304), (-0.2727, 0.1271, 7.115), (-0.2727, 0.2144, 7.664), (-0.2727, 0.3017, 8.185), (-0.2727, 0.389, 8.435), (-0.2727, 0.4762, 7.962), (-0.2727, 0.5635, 7.874), (-0.2727, 0.6508, 7.831), (-0.2727, 0.7381, 8.28), (-0.2727, 0.8254, 7.744), (-0.2727, 0.9127, 7.34), (-0.09091, 0.1271, 7.363), (-0.09091, 0.2144, 7.992), (-0.09091, 0.3017, 7.96), (-0.09091, 0.389, 8.148), (-0.09091, 0.4762, 8.758), (-0.09091, 0.5635, 8.762), (-0.09091, 0.6508, 8.386), (-0.09091, 0.7381, 8.211), (-0.09091, 0.8254, 7.868), (-0.09091, 0.9127, 7.204), (0.09091, 0.1271, 7.341), (0.09091, 0.2144, 7.621), (0.09091, 0.3017, 7.712), (0.09091, 0.389, 8.317), (0.09091, 0.4762, 8.761), (0.09091, 0.5635, 8.762), (0.09091, 0.6508, 7.799), (0.09091, 0.7381, 7.688), (0.09091, 0.8254, 7.811), (0.09091, 0.9127, 7.207), (0.2727, 0.1271, 7.453), (0.2727, 0.2144, 7.649), (0.2727, 0.3017, 8.062), (0.2727, 0.389, 7.955), (0.2727, 0.4762, 7.994), (0.2727, 0.5635, 8.136), (0.2727, 0.6508, 8.45), (0.2727, 0.7381, 7.846), (0.2727, 0.8254, 7.487), (0.2727, 0.9127, 7.541), (0.4545, 0.1271, 7.335), (0.4545, 0.2144, 7.496), (0.4545, 0.3017, 7.712), (0.4545, 0.389, 8.098), (0.4545, 0.4762, 8.041), (0.4545, 0.5635, 8.126), (0.4545, 0.6508, 7.725), (0.4545, 0.7381, 7.972), (0.4545, 0.8254, 7.617), (0.4545, 0.9127, 7.31), (0.6364, 0.1271, 6.928), (0.6364, 0.2144, 7.237), (0.6364, 0.3017, 7.505), (0.6364, 0.389, 7.469), (0.6364, 0.4762, 7.347), (0.6364, 0.5635, 7.583), (0.6364, 0.6508, 7.326), (0.6364, 0.7381, 7.495), (0.6364, 0.8254, 7.092), (0.6364, 0.9127, 6.933), (0.8182, 0.1271, 6.539), (0.8182, 0.2144, 6.789), (0.8182, 0.3017, 6.837), (0.8182, 0.389, 7.002), (0.8182, 0.4762, 6.879), (0.8182, 0.5635, 6.892), (0.8182, 0.6508, 6.875), (0.8182, 0.7381, 6.915), (0.8182, 0.8254, 6.729), (0.8182, 0.9127, 6.556), (1.0, -0.03978, 6.231), (-1.0, -0.03978, 6.207), (0.8182, -0.03978, 6.367), (0.6364, -0.03978, 6.629), (0.4545, -0.03978, 6.872), (0.2727, -0.03978, 6.954), (0.09091, -0.03978, 7.01), (-0.09091, -0.03978, 6.813), (-0.2727, -0.03978, 6.842), (-0.4545, -0.03978, 6.793), (-0.6364, -0.03978, 6.573), (-0.8182, -0.03978, 6.339)], [], [(287, 157, 2, 178), (147, 47, 7, 27), (28, 57, 18, 6), (57, 67, 19, 18), (67, 77, 20, 19), (77, 87, 21, 20), (87, 97, 22, 21), (97, 107, 23, 22), (107, 117, 24, 23), (117, 127, 25, 24), (127, 137, 26, 25), (137, 147, 27, 26), (1, 8, 48, 37), (37, 48, 49, 36), (36, 49, 50, 35), (35, 50, 51, 34), (34, 51, 52, 33), (33, 52, 53, 32), (32, 53, 54, 31), (31, 54, 55, 30), (30, 55, 56, 29), (29, 56, 57, 28), (8, 9, 58, 48), (48, 58, 59, 49), (49, 59, 60, 50), (50, 60, 61, 51), (51, 61, 62, 52), (52, 62, 63, 53), (53, 63, 64, 54), (54, 64, 65, 55), (55, 65, 66, 56), (56, 66, 67, 57), (9, 10, 68, 58), (58, 68, 69, 59), (59, 69, 70, 60), (60, 70, 71, 61), (61, 71, 72, 62), (62, 72, 73, 63), (63, 73, 74, 64), (64, 74, 75, 65), (65, 75, 76, 66), (66, 76, 77, 67), (10, 11, 78, 68), (68, 78, 79, 69), (69, 79, 80, 70), (70, 80, 81, 71), (71, 81, 82, 72), (72, 82, 83, 73), (73, 83, 84, 74), (74, 84, 85, 75), (75, 85, 86, 76), (76, 86, 87, 77), (11, 12, 88, 78), (78, 88, 89, 79), (79, 89, 90, 80), (80, 90, 91, 81), (81, 91, 92, 82), (82, 92, 93, 83), (83, 93, 94, 84), (84, 94, 95, 85), (85, 95, 96, 86), (86, 96, 97, 87), (12, 13, 98, 88), (88, 98, 99, 89), (89, 99, 100, 90), (90, 100, 101, 91), (91, 101, 102, 92), (92, 102, 103, 93), (93, 103, 104, 94), (94, 104, 105, 95), (95, 105, 106, 96), (96, 106, 107, 97), (13, 14, 108, 98), (98, 108, 109, 99), (99, 109, 110, 100), (100, 110, 111, 101), (101, 111, 112, 102), (102, 112, 113, 103), (103, 113, 114, 104), (104, 114, 115, 105), (105, 115, 116, 106), (106, 116, 117, 107), (14, 15, 118, 108), (108, 118, 119, 109), (109, 119, 120, 110), (110, 120, 121, 111), (111, 121, 122, 112), (112, 122, 123, 113), (113, 123, 124, 114), (114, 124, 125, 115), (115, 125, 126, 116), (116, 126, 127, 117), (15, 16, 128, 118), (118, 128, 129, 119), (119, 129, 130, 120), (120, 130, 131, 121), (121, 131, 132, 122), (122, 132, 133, 123), (123, 133, 134, 124), (124, 134, 135, 125), (125, 135, 136, 126), (126, 136, 137, 127), (16, 17, 138, 128), (128, 138, 139, 129), (129, 139, 140, 130), (130, 140, 141, 131), (131, 141, 142, 132), (132, 142, 143, 133), (133, 143, 144, 134), (134, 144, 145, 135), (135, 145, 146, 136), (136, 146, 147, 137), (17, 5, 38, 138), (138, 38, 39, 139), (139, 39, 40, 140), (140, 40, 41, 141), (141, 41, 42, 142), (142, 42, 43, 143), (143, 43, 44, 144), (144, 44, 45, 145), (145, 45, 46, 146), (146, 46, 47, 147), (158, 197, 187, 4), (197, 207, 186, 187), (207, 217, 185, 186), (217, 227, 184, 185), (227, 237, 183, 184), (237, 247, 182, 183), (247, 257, 181, 182), (257, 267, 180, 181), (267, 277, 179, 180), (277, 287, 178, 179), (3, 177, 188, 167), (167, 188, 189, 166), (166, 189, 190, 165), (165, 190, 191, 164), (164, 191, 192, 163), (163, 192, 193, 162), (162, 193, 194, 161), (161, 194, 195, 160), (160, 195, 196, 159), (159, 196, 197, 158), (177, 176, 198, 188), (188, 198, 199, 189), (189, 199, 200, 190), (190, 200, 201, 191), (191, 201, 202, 192), (192, 202, 203, 193), (193, 203, 204, 194), (194, 204, 205, 195), (195, 205, 206, 196), (196, 206, 207, 197), (176, 175, 208, 198), (198, 208, 209, 199), (199, 209, 210, 200), (200, 210, 211, 201), (201, 211, 212, 202), (202, 212, 213, 203), (203, 213, 214, 204), (204, 214, 215, 205), (205, 215, 216, 206), (206, 216, 217, 207), (175, 174, 218, 208), (208, 218, 219, 209), (209, 219, 220, 210), (210, 220, 221, 211), (211, 221, 222, 212), (212, 222, 223, 213), (213, 223, 224, 214), (214, 224, 225, 215), (215, 225, 226, 216), (216, 226, 227, 217), (174, 173, 228, 218), (218, 228, 229, 219), (219, 229, 230, 220), (220, 230, 231, 221), (221, 231, 232, 222), (222, 232, 233, 223), (223, 233, 234, 224), (224, 234, 235, 225), (225, 235, 236, 226), (226, 236, 237, 227), (173, 172, 238, 228), (228, 238, 239, 229), (229, 239, 240, 230), (230, 240, 241, 231), (231, 241, 242, 232), (232, 242, 243, 233), (233, 243, 244, 234), (234, 244, 245, 235), (235, 245, 246, 236), (236, 246, 247, 237), (172, 171, 248, 238), (238, 248, 249, 239), (239, 249, 250, 240), (240, 250, 251, 241), (241, 251, 252, 242), (242, 252, 253, 243), (243, 253, 254, 244), (244, 254, 255, 245), (245, 255, 256, 246), (246, 256, 257, 247), (171, 170, 258, 248), (248, 258, 259, 249), (249, 259, 260, 250), (250, 260, 261, 251), (251, 261, 262, 252), (252, 262, 263, 253), (253, 263, 264, 254), (254, 264, 265, 255), (255, 265, 266, 256), (256, 266, 267, 257), (170, 169, 268, 258), (258, 268, 269, 259), (259, 269, 270, 260), (260, 270, 271, 261), (261, 271, 272, 262), (262, 272, 273, 263), (263, 273, 274, 264), (264, 274, 275, 265), (265, 275, 276, 266), (266, 276, 277, 267), (169, 168, 278, 268), (268, 278, 279, 269), (269, 279, 280, 270), (270, 280, 281, 271), (271, 281, 282, 272), (272, 282, 283, 273), (273, 283, 284, 274), (274, 284, 285, 275), (275, 285, 286, 276), (276, 286, 287, 277), (168, 0, 148, 278), (278, 148, 149, 279), (279, 149, 150, 280), (280, 150, 151, 281), (281, 151, 152, 282), (282, 152, 153, 283), (283, 153, 154, 284), (284, 154, 155, 285), (285, 155, 156, 286), (286, 156, 157, 287), (17, 16, 15, 14, 13, 12, 11, 10, 9, 8, 1, 5), (37, 36, 35, 34, 33, 32, 31, 30, 29, 28, 6, 1), (47, 46, 45, 44, 43, 42, 41, 40, 39, 38, 5, 7), (27, 7, 6, 18, 19, 20, 21, 22, 23, 24, 25, 26), (157, 156, 155, 154, 153, 152, 151, 150, 149, 148, 0, 2), (187, 186, 185, 184, 183, 182, 181, 180, 179, 178, 2, 4), (167, 166, 165, 164, 163, 162, 161, 160, 159, 158, 4, 3), (177, 3, 0, 168, 169, 170, 171, 172, 173, 174, 175, 176), (168, 290, 288, 0), (175, 297, 296, 174), (172, 294, 293, 171), (169, 291, 290, 168), (176, 298, 297, 175), (173, 295, 294, 172), (170, 292, 291, 169), (177, 299, 298, 176), (174, 296, 295, 173), (3, 289, 299, 177), (171, 293, 292, 170), (291, 292, 293, 294, 295)])
_uv = me_plane_006.uv_layers.new(name='UVMap')
_uv.uv.foreach_set('vector', [0.7905, 0.5041, 0.802, 0.5205, 0.8022, 0.5258, 0.7907, 0.5166, 0.6619, 0.6702, 0.6737, 0.6858, 0.6736, 0.6908, 0.6619, 0.6818, 0.5452, 0.6856, 0.5568, 0.6694, 0.5568, 0.6819, 0.5452, 0.6908, 0.5568, 0.6694, 0.5684, 0.643, 0.5684, 0.6663, 0.5568, 0.6819, 0.5684, 0.643, 0.58, 0.6196, 0.58, 0.6506, 0.5684, 0.6663, 0.58, 0.6196, 0.5916, 0.6163, 0.5917, 0.6519, 0.58, 0.6506, 0.5916, 0.6163, 0.6033, 0.608, 0.6033, 0.6484, 0.5917, 0.6519, 0.6033, 0.608, 0.615, 0.6312, 0.615, 0.6438, 0.6033, 0.6484, 0.615, 0.6312, 0.6267, 0.6313, 0.6267, 0.6461, 0.615, 0.6438, 0.6267, 0.6313, 0.6383, 0.6183, 0.6384, 0.6565, 0.6267, 0.6461, 0.6383, 0.6183, 0.6501, 0.6458, 0.6501, 0.6663, 0.6384, 0.6565, 0.6501, 0.6458, 0.6619, 0.6702, 0.6619, 0.6818, 0.6501, 0.6663, 0.8024, 0.6737, 0.7909, 0.6647, 0.7908, 0.6527, 0.8022, 0.6685, 0.741, 0.8427, 0.7411, 0.8236, 0.7467, 0.8131, 0.7466, 0.8381, 0.7466, 0.8381, 0.7467, 0.8131, 0.7522, 0.7998, 0.7522, 0.8347, 0.7522, 0.8347, 0.7522, 0.7998, 0.7579, 0.8048, 0.7578, 0.8323, 0.7578, 0.8323, 0.7579, 0.8048, 0.7634, 0.7944, 0.7634, 0.8327, 0.7634, 0.8327, 0.7634, 0.7944, 0.7691, 0.8049, 0.769, 0.8323, 0.769, 0.8323, 0.7691, 0.8049, 0.7747, 0.7982, 0.7746, 0.8321, 0.7746, 0.8321, 0.7747, 0.7982, 0.7803, 0.8024, 0.7802, 0.8344, 0.7802, 0.8344, 0.7803, 0.8024, 0.7859, 0.8116, 0.7858, 0.8381, 0.7858, 0.8381, 0.7859, 0.8116, 0.7915, 0.823, 0.7914, 0.8426, 0.7909, 0.6647, 0.7795, 0.6471, 0.7797, 0.6247, 0.7908, 0.6527, 0.7411, 0.8236, 0.7412, 0.7926, 0.7468, 0.7785, 0.7467, 0.8131, 0.7467, 0.8131, 0.7468, 0.7785, 0.7523, 0.773, 0.7522, 0.7998, 0.7522, 0.7998, 0.7523, 0.773, 0.7579, 0.7637, 0.7579, 0.8048, 0.7579, 0.8048, 0.7579, 0.7637, 0.7635, 0.7642, 0.7634, 0.7944, 0.7634, 0.7944, 0.7635, 0.7642, 0.7692, 0.7689, 0.7691, 0.8049, 0.7691, 0.8049, 0.7692, 0.7689, 0.7748, 0.7648, 0.7747, 0.7982, 0.7747, 0.7982, 0.7748, 0.7648, 0.7803, 0.7581, 0.7803, 0.8024, 0.557, 0.6456, 0.5684, 0.6039, 0.5685, 0.6303, 0.5569, 0.6564, 0.7859, 0.8116, 0.786, 0.7825, 0.7916, 0.7936, 0.7915, 0.823, 0.7795, 0.6471, 0.7681, 0.637, 0.7683, 0.6095, 0.7797, 0.6247, 0.7797, 0.6247, 0.7683, 0.6095, 0.7683, 0.5946, 0.7797, 0.6088, 0.7797, 0.6088, 0.7683, 0.5946, 0.7686, 0.5603, 0.7795, 0.6018, 0.7523, 0.773, 0.7524, 0.7289, 0.758, 0.7325, 0.7579, 0.7637, 0.7579, 0.7637, 0.758, 0.7325, 0.7637, 0.7496, 0.7635, 0.7642, 0.7635, 0.7642, 0.7637, 0.7496, 0.7692, 0.7331, 0.7692, 0.7689, 0.7692, 0.7689, 0.7692, 0.7331, 0.7749, 0.7493, 0.7748, 0.7648, 0.3225, 0.8844, 0.3161, 0.869, 0.3253, 0.8456, 0.3253, 0.8767, 0.5684, 0.6039, 0.58, 0.5749, 0.58, 0.6067, 0.5685, 0.6303, 0.786, 0.7825, 0.7861, 0.7558, 0.7917, 0.7671, 0.7916, 0.7936, 0.7681, 0.637, 0.7564, 0.6366, 0.7569, 0.5941, 0.7683, 0.6095, 0.7683, 0.6095, 0.7569, 0.5941, 0.757, 0.5713, 0.7683, 0.5946, 0.7683, 0.5946, 0.757, 0.5713, 0.7571, 0.5545, 0.7686, 0.5603, 0.7686, 0.5603, 0.7571, 0.5545, 0.7573, 0.5262, 0.7683, 0.5627, 0.758, 0.7325, 0.7581, 0.6932, 0.7637, 0.6897, 0.7637, 0.7496, 0.7637, 0.7496, 0.7637, 0.6897, 0.7693, 0.7055, 0.7692, 0.7331, 0.5802, 0.5795, 0.5918, 0.5551, 0.5918, 0.5858, 0.5802, 0.5975, 0.3161, 0.869, 0.3096, 0.8539, 0.3101, 0.852, 0.3253, 0.8456, 0.58, 0.5749, 0.5917, 0.5864, 0.5916, 0.5905, 0.58, 0.6067, 0.58, 0.6067, 0.5916, 0.5905, 0.5916, 0.6163, 0.58, 0.6196, 0.7564, 0.6366, 0.7448, 0.6317, 0.7453, 0.5904, 0.7569, 0.5941, 0.7569, 0.5941, 0.7453, 0.5904, 0.745, 0.5907, 0.757, 0.5713, 0.757, 0.5713, 0.745, 0.5907, 0.7457, 0.5374, 0.7571, 0.5545, 0.4475, 0.8586, 0.4472, 0.8716, 0.4529, 0.8456, 0.4529, 0.885, 0.03825, 0.8695, 0.02967, 0.8319, 0.05729, 0.8783, 0.04102, 0.8737, 0.7637, 0.6897, 0.7638, 0.6738, 0.7694, 0.6737, 0.7693, 0.7055, 0.5918, 0.5551, 0.6033, 0.5262, 0.6035, 0.5794, 0.5918, 0.5858, 0.5918, 0.5858, 0.6035, 0.5794, 0.6034, 0.5953, 0.5917, 0.5864, 0.692, 0.8466, 0.692, 0.8586, 0.6863, 0.8583, 0.6864, 0.8467, 0.5916, 0.5905, 0.6033, 0.5905, 0.6033, 0.608, 0.5916, 0.6163, 0.7448, 0.6317, 0.7332, 0.6319, 0.7336, 0.595, 0.7453, 0.5904, 0.7453, 0.5904, 0.7336, 0.595, 0.7337, 0.5742, 0.745, 0.5907, 0.745, 0.5907, 0.7337, 0.5742, 0.7338, 0.5481, 0.7457, 0.5374, 0.6309, 0.8174, 0.6276, 0.8329, 0.6096, 0.8434, 0.6068, 0.8315, 0.02967, 0.8319, 0.03782, 0.8228, 0.06705, 0.8719, 0.05729, 0.8783, 0.7197, 0.8583, 0.7197, 0.8466, 0.7254, 0.8466, 0.7254, 0.8583, 0.6033, 0.5262, 0.615, 0.5263, 0.615, 0.5485, 0.6035, 0.5794, 0.3479, 0.8598, 0.3479, 0.8935, 0.3423, 0.8801, 0.3423, 0.8456, 0.3423, 0.8456, 0.3423, 0.8801, 0.3366, 0.868, 0.3367, 0.8514, 0.6033, 0.5905, 0.6149, 0.5773, 0.615, 0.6312, 0.6033, 0.608, 0.7332, 0.6319, 0.7214, 0.6348, 0.7216, 0.6091, 0.7336, 0.595, 0.7336, 0.595, 0.7216, 0.6091, 0.7217, 0.5917, 0.7337, 0.5742, 0.7337, 0.5742, 0.7217, 0.5917, 0.7221, 0.5509, 0.7338, 0.5481, 0.6276, 0.8329, 0.6309, 0.8445, 0.6113, 0.856, 0.6096, 0.8434, 0.03782, 0.8228, 0.04532, 0.8125, 0.06237, 0.8409, 0.06705, 0.8719, 0.7046, 0.6741, 0.7051, 0.706, 0.6995, 0.7048, 0.699, 0.6737, 0.615, 0.5263, 0.6268, 0.5545, 0.6268, 0.5704, 0.615, 0.5485, 0.615, 0.5485, 0.6268, 0.5704, 0.6267, 0.5784, 0.615, 0.5636, 0.615, 0.5636, 0.6267, 0.5784, 0.6267, 0.6098, 0.6149, 0.5773, 0.6149, 0.5773, 0.6267, 0.6098, 0.6267, 0.6313, 0.615, 0.6312, 0.7214, 0.6348, 0.7097, 0.6383, 0.7099, 0.6144, 0.7216, 0.6091, 0.7216, 0.6091, 0.7099, 0.6144, 0.7098, 0.6021, 0.7217, 0.5917, 0.7217, 0.5917, 0.7098, 0.6021, 0.71, 0.5741, 0.7221, 0.5509, 0.6309, 0.8445, 0.6168, 0.8665, 0.6267, 0.8605, 0.6113, 0.856, 0.04532, 0.8125, 0.06091, 0.816, 0.06705, 0.8259, 0.06237, 0.8409, 0.7051, 0.706, 0.7055, 0.7199, 0.7, 0.7409, 0.6995, 0.7048, 0.6995, 0.7048, 0.7, 0.7409, 0.6945, 0.7474, 0.694, 0.7192, 0.4186, 0.8707, 0.4306, 0.8456, 0.4306, 0.8686, 0.4189, 0.8654, 0.6267, 0.5784, 0.6384, 0.5751, 0.6384, 0.6061, 0.6267, 0.6098, 0.6267, 0.6098, 0.6384, 0.6061, 0.6383, 0.6183, 0.6267, 0.6313, 0.7097, 0.6383, 0.6978, 0.6516, 0.6979, 0.6327, 0.7099, 0.6144, 0.7099, 0.6144, 0.6979, 0.6327, 0.6979, 0.6164, 0.7098, 0.6021, 0.7098, 0.6021, 0.6979, 0.6164, 0.6978, 0.6061, 0.71, 0.5741, 0.71, 0.5741, 0.6978, 0.6061, 0.6978, 0.5889, 0.71, 0.56, 0.7112, 0.7299, 0.7117, 0.7618, 0.7061, 0.762, 0.7055, 0.7199, 0.7055, 0.7199, 0.7061, 0.762, 0.7006, 0.7734, 0.7, 0.7409, 0.7, 0.7409, 0.7006, 0.7734, 0.6948, 0.757, 0.6945, 0.7474, 0.6945, 0.7474, 0.6948, 0.757, 0.6894, 0.7742, 0.6887, 0.7263, 0.6384, 0.5751, 0.6503, 0.6206, 0.6502, 0.6292, 0.6384, 0.6061, 0.6384, 0.6061, 0.6502, 0.6292, 0.6501, 0.6458, 0.6383, 0.6183, 0.6978, 0.6516, 0.6859, 0.6637, 0.6858, 0.6553, 0.6979, 0.6327, 0.6979, 0.6327, 0.6858, 0.6553, 0.6858, 0.6384, 0.6979, 0.6164, 0.6979, 0.6164, 0.6858, 0.6384, 0.6858, 0.6241, 0.6978, 0.6061, 0.7174, 0.7772, 0.7179, 0.7986, 0.7122, 0.7961, 0.7117, 0.7618, 0.7117, 0.7618, 0.7122, 0.7961, 0.7067, 0.8047, 0.7061, 0.762, 0.7061, 0.762, 0.7067, 0.8047, 0.701, 0.7963, 0.7006, 0.7734, 0.7006, 0.7734, 0.701, 0.7963, 0.6954, 0.7946, 0.6948, 0.757, 0.6948, 0.757, 0.6954, 0.7946, 0.6899, 0.8071, 0.6894, 0.7742, 0.6894, 0.7742, 0.6899, 0.8071, 0.6843, 0.8104, 0.6838, 0.7815, 0.6502, 0.6292, 0.662, 0.6551, 0.6619, 0.6702, 0.6501, 0.6458, 0.735, 0.8332, 0.7354, 0.8466, 0.7297, 0.844, 0.7293, 0.8264, 0.6858, 0.6553, 0.6739, 0.6695, 0.6737, 0.6626, 0.6858, 0.6384, 0.7236, 0.8112, 0.7241, 0.8386, 0.7184, 0.8353, 0.7179, 0.7986, 0.7179, 0.7986, 0.7184, 0.8353, 0.7128, 0.8334, 0.7122, 0.7961, 0.7122, 0.7961, 0.7128, 0.8334, 0.7072, 0.8319, 0.7067, 0.8047, 0.7067, 0.8047, 0.7072, 0.8319, 0.7016, 0.8326, 0.701, 0.7963, 0.701, 0.7963, 0.7016, 0.8326, 0.696, 0.8328, 0.6954, 0.7946, 0.6954, 0.7946, 0.696, 0.8328, 0.6904, 0.8343, 0.6899, 0.8071, 0.6899, 0.8071, 0.6904, 0.8343, 0.6848, 0.838, 0.6843, 0.8104, 0.6843, 0.8104, 0.6848, 0.838, 0.6793, 0.8428, 0.6788, 0.824, 0.6737, 0.5206, 0.6855, 0.5043, 0.6857, 0.5165, 0.6739, 0.5258, 0.6855, 0.5043, 0.6975, 0.4821, 0.6975, 0.5022, 0.6857, 0.5165, 0.6975, 0.4821, 0.7094, 0.4574, 0.7093, 0.4882, 0.6975, 0.5022, 0.7094, 0.4574, 0.7211, 0.4552, 0.7212, 0.4738, 0.7093, 0.4882, 0.7211, 0.4552, 0.7327, 0.4636, 0.7328, 0.4752, 0.7212, 0.4738, 0.7327, 0.4636, 0.7443, 0.4635, 0.7445, 0.4731, 0.7328, 0.4752, 0.7443, 0.4635, 0.7563, 0.4426, 0.7562, 0.4753, 0.7445, 0.4731, 0.7563, 0.4426, 0.7677, 0.457, 0.7677, 0.4858, 0.7562, 0.4753, 0.7677, 0.457, 0.7791, 0.4806, 0.7792, 0.5005, 0.7677, 0.4858, 0.7791, 0.4806, 0.7905, 0.5041, 0.7907, 0.5166, 0.7792, 0.5005, 0.6736, 0.5262, 0.6618, 0.5186, 0.6618, 0.5041, 0.6737, 0.5212, 0.5508, 0.8164, 0.551, 0.796, 0.5568, 0.7878, 0.5565, 0.8122, 0.5565, 0.8122, 0.5568, 0.7878, 0.5626, 0.7754, 0.5622, 0.808, 0.5622, 0.808, 0.5626, 0.7754, 0.5682, 0.7742, 0.5679, 0.8063, 0.5679, 0.8063, 0.5682, 0.7742, 0.574, 0.7692, 0.5735, 0.8055, 0.5735, 0.8055, 0.574, 0.7692, 0.5794, 0.7776, 0.5791, 0.805, 0.5791, 0.805, 0.5794, 0.7776, 0.585, 0.7783, 0.5847, 0.8055, 0.5847, 0.8055, 0.585, 0.7783, 0.5906, 0.7778, 0.5903, 0.8077, 0.5903, 0.8077, 0.5906, 0.7778, 0.596, 0.7861, 0.5958, 0.8115, 0.5958, 0.8115, 0.596, 0.7861, 0.6014, 0.7965, 0.6013, 0.8161, 0.6618, 0.5186, 0.65, 0.5041, 0.6498, 0.4799, 0.6618, 0.5041, 0.551, 0.796, 0.5513, 0.7687, 0.5571, 0.7558, 0.5568, 0.7878, 0.5568, 0.7878, 0.5571, 0.7558, 0.5631, 0.739, 0.5626, 0.7754, 0.5626, 0.7754, 0.5631, 0.739, 0.5688, 0.7343, 0.5682, 0.7742, 0.5682, 0.7742, 0.5688, 0.7343, 0.5744, 0.736, 0.574, 0.7692, 0.574, 0.7692, 0.5744, 0.736, 0.5802, 0.7275, 0.5794, 0.7776, 0.5794, 0.7776, 0.5802, 0.7275, 0.5858, 0.726, 0.585, 0.7783, 0.585, 0.7783, 0.5858, 0.726, 0.5913, 0.7318, 0.5906, 0.7778, 0.5906, 0.7778, 0.5913, 0.7318, 0.5966, 0.7463, 0.596, 0.7861, 0.6854, 0.4924, 0.6975, 0.4554, 0.6975, 0.4821, 0.6855, 0.5043, 0.65, 0.5041, 0.6381, 0.4888, 0.6381, 0.475, 0.6498, 0.4799, 0.6498, 0.4799, 0.6381, 0.475, 0.6379, 0.4489, 0.6498, 0.4654, 0.6498, 0.4654, 0.6379, 0.4489, 0.6378, 0.4276, 0.6497, 0.4467, 0.6497, 0.4467, 0.6378, 0.4276, 0.6376, 0.3998, 0.6498, 0.4406, 0.5688, 0.7343, 0.5694, 0.6908, 0.5749, 0.6981, 0.5744, 0.736, 0.5744, 0.736, 0.5749, 0.6981, 0.5804, 0.7032, 0.5802, 0.7275, 0.6969, 0.4324, 0.7088, 0.4113, 0.7088, 0.4335, 0.6972, 0.4321, 0.6972, 0.4321, 0.7088, 0.4335, 0.7091, 0.4384, 0.6974, 0.4393, 0.6974, 0.4393, 0.7091, 0.4384, 0.7092, 0.4479, 0.6975, 0.4554, 0.6975, 0.4554, 0.7092, 0.4479, 0.7094, 0.4574, 0.6975, 0.4821, 0.6381, 0.4888, 0.6265, 0.4878, 0.6264, 0.469, 0.6381, 0.475, 0.6381, 0.475, 0.6264, 0.469, 0.6261, 0.4334, 0.6379, 0.4489, 0.6379, 0.4489, 0.6261, 0.4334, 0.6258, 0.3996, 0.6378, 0.4276, 0.6378, 0.4276, 0.6258, 0.3996, 0.6257, 0.3827, 0.6376, 0.3998, 0.7084, 0.3962, 0.7203, 0.3789, 0.7202, 0.4098, 0.7086, 0.4048, 0.7086, 0.4048, 0.7202, 0.4098, 0.7204, 0.4166, 0.7088, 0.4113, 0.7088, 0.4113, 0.7204, 0.4166, 0.7207, 0.4206, 0.7088, 0.4335, 0.4307, 0.8892, 0.4306, 0.873, 0.4363, 0.8456, 0.4363, 0.8928, 0.7091, 0.4384, 0.7213, 0.3938, 0.7211, 0.4286, 0.7092, 0.4479, 0.7092, 0.4479, 0.7211, 0.4286, 0.7211, 0.4552, 0.7094, 0.4574, 0.6265, 0.4878, 0.6148, 0.4875, 0.6145, 0.4536, 0.6264, 0.469, 0.6264, 0.469, 0.6145, 0.4536, 0.6142, 0.413, 0.6261, 0.4334, 0.6261, 0.4334, 0.6142, 0.413, 0.6143, 0.4137, 0.6258, 0.3996, 0.6258, 0.3996, 0.6143, 0.4137, 0.6143, 0.4007, 0.6257, 0.3827, 0.6313, 0.841, 0.6309, 0.8548, 0.6368, 0.8176, 0.6367, 0.8698, 0.6367, 0.8698, 0.6368, 0.8176, 0.6424, 0.8174, 0.6423, 0.8752, 0.6423, 0.8752, 0.6424, 0.8174, 0.6479, 0.8403, 0.6479, 0.8778, 0.39, 0.8456, 0.4013, 0.8805, 0.4013, 0.8708, 0.3896, 0.8749, 0.7213, 0.3938, 0.7329, 0.3981, 0.7329, 0.4209, 0.7211, 0.4286, 0.7211, 0.4286, 0.7329, 0.4209, 0.7327, 0.4636, 0.7211, 0.4552, 0.6148, 0.4875, 0.603, 0.4774, 0.6029, 0.4551, 0.6145, 0.4536, 0.6145, 0.4536, 0.6029, 0.4551, 0.6028, 0.4362, 0.6142, 0.413, 0.7686, 0.8464, 0.7686, 0.8727, 0.763, 0.8672, 0.763, 0.8484, 0.6143, 0.4137, 0.6028, 0.4293, 0.6025, 0.3902, 0.6143, 0.4007, 0.6143, 0.4007, 0.6025, 0.3902, 0.6023, 0.3611, 0.6139, 0.3613, 0.731, 0.8466, 0.731, 0.8583, 0.7254, 0.8583, 0.7254, 0.8466, 0.7327, 0.3611, 0.7444, 0.3611, 0.744, 0.4226, 0.7327, 0.3859, 0.3592, 0.8456, 0.3592, 0.885, 0.3536, 0.8918, 0.3536, 0.8562, 0.3536, 0.8562, 0.3536, 0.8918, 0.3479, 0.8843, 0.3481, 0.8771, 0.7329, 0.4209, 0.7445, 0.4245, 0.7443, 0.4635, 0.7327, 0.4636, 0.603, 0.4774, 0.5913, 0.4804, 0.5911, 0.4481, 0.6029, 0.4551, 0.6029, 0.4551, 0.5911, 0.4481, 0.5911, 0.4346, 0.6028, 0.4362, 0.6028, 0.4362, 0.5911, 0.4346, 0.5909, 0.4075, 0.6028, 0.4293, 0.6028, 0.4293, 0.5909, 0.4075, 0.591, 0.4129, 0.6025, 0.3902, 0.3253, 0.8713, 0.3253, 0.8456, 0.3309, 0.848, 0.331, 0.8984, 0.331, 0.8984, 0.3309, 0.848, 0.3366, 0.8566, 0.3366, 0.8984, 0.7444, 0.3611, 0.7556, 0.4002, 0.7561, 0.3819, 0.744, 0.4226, 0.744, 0.4226, 0.7561, 0.3819, 0.7559, 0.4209, 0.7442, 0.4308, 0.7442, 0.4308, 0.7559, 0.4209, 0.7559, 0.4446, 0.7445, 0.4245, 0.7445, 0.4245, 0.7559, 0.4446, 0.7563, 0.4426, 0.7443, 0.4635, 0.5913, 0.4804, 0.5797, 0.4857, 0.5795, 0.4556, 0.5911, 0.4481, 0.5911, 0.4481, 0.5795, 0.4556, 0.5795, 0.4442, 0.5911, 0.4346, 0.5911, 0.4346, 0.5795, 0.4442, 0.5794, 0.4294, 0.5909, 0.4075, 0.5909, 0.4075, 0.5794, 0.4294, 0.5793, 0.404, 0.591, 0.4129, 0.6977, 0.8466, 0.6977, 0.8586, 0.692, 0.8584, 0.6921, 0.8466, 0.7737, 0.8581, 0.7766, 0.8464, 0.7832, 0.8465, 0.7839, 0.8581, 0.4363, 0.8743, 0.4365, 0.8699, 0.442, 0.8456, 0.442, 0.8934, 0.7561, 0.3819, 0.7672, 0.4272, 0.7677, 0.4131, 0.7559, 0.4209, 0.7559, 0.4209, 0.7677, 0.4131, 0.7677, 0.4365, 0.7559, 0.4446, 0.7559, 0.4446, 0.7677, 0.4365, 0.7677, 0.457, 0.7563, 0.4426, 0.5797, 0.4857, 0.5682, 0.5011, 0.5681, 0.4811, 0.5795, 0.4556, 0.5795, 0.4556, 0.5681, 0.4811, 0.568, 0.4605, 0.5795, 0.4442, 0.5795, 0.4442, 0.568, 0.4605, 0.5679, 0.4425, 0.5794, 0.4294, 0.6517, 0.716, 0.6516, 0.7324, 0.646, 0.7346, 0.646, 0.6926, 0.646, 0.6926, 0.646, 0.7346, 0.6405, 0.7419, 0.6404, 0.696, 0.6404, 0.696, 0.6405, 0.7419, 0.6348, 0.7276, 0.6348, 0.6908, 0.3896, 0.8456, 0.3896, 0.8813, 0.3842, 0.8978, 0.3812, 0.8706, 0.6293, 0.7152, 0.6292, 0.7432, 0.6236, 0.733, 0.6236, 0.7002, 0.7677, 0.4131, 0.779, 0.4429, 0.779, 0.4694, 0.7677, 0.4365, 0.7677, 0.4365, 0.779, 0.4694, 0.7791, 0.4806, 0.7677, 0.457, 0.5682, 0.5011, 0.5567, 0.5175, 0.5567, 0.5055, 0.5681, 0.4811, 0.5681, 0.4811, 0.5567, 0.5055, 0.5566, 0.4886, 0.568, 0.4605, 0.6573, 0.7487, 0.6573, 0.7796, 0.6517, 0.7768, 0.6516, 0.7324, 0.6516, 0.7324, 0.6517, 0.7768, 0.646, 0.7667, 0.646, 0.7346, 0.646, 0.7346, 0.646, 0.7667, 0.6404, 0.7742, 0.6405, 0.7419, 0.6405, 0.7419, 0.6404, 0.7742, 0.6348, 0.7734, 0.6348, 0.7276, 0.6348, 0.7276, 0.6348, 0.7734, 0.6292, 0.7744, 0.6292, 0.7432, 0.6292, 0.7432, 0.6292, 0.7744, 0.6236, 0.772, 0.6236, 0.733, 0.779, 0.4429, 0.7902, 0.4791, 0.7904, 0.492, 0.779, 0.4694, 0.6181, 0.7575, 0.6181, 0.7833, 0.6125, 0.7938, 0.6125, 0.7671, 0.5567, 0.5175, 0.5452, 0.5262, 0.5452, 0.5211, 0.5567, 0.5055, 0.663, 0.7949, 0.6629, 0.8137, 0.6573, 0.8092, 0.6573, 0.7796, 0.6573, 0.7796, 0.6573, 0.8092, 0.6516, 0.8054, 0.6517, 0.7768, 0.6517, 0.7768, 0.6516, 0.8054, 0.646, 0.8029, 0.646, 0.7667, 0.646, 0.7667, 0.646, 0.8029, 0.6404, 0.803, 0.6404, 0.7742, 0.6404, 0.7742, 0.6404, 0.803, 0.6348, 0.803, 0.6348, 0.7734, 0.6348, 0.7734, 0.6348, 0.803, 0.6292, 0.803, 0.6292, 0.7744, 0.6292, 0.7744, 0.6292, 0.803, 0.6236, 0.8055, 0.6236, 0.772, 0.6236, 0.772, 0.6236, 0.8055, 0.618, 0.8088, 0.6181, 0.7833, 0.6181, 0.7833, 0.618, 0.8088, 0.6124, 0.8135, 0.6125, 0.7938, 0.6859, 0.6637, 0.6978, 0.6516, 0.7097, 0.6383, 0.7214, 0.6348, 0.7332, 0.6319, 0.7448, 0.6317, 0.7564, 0.6366, 0.7681, 0.637, 0.7795, 0.6471, 0.7909, 0.6647, 0.8024, 0.6737, 0.6741, 0.6737, 0.741, 0.8427, 0.7466, 0.8381, 0.7522, 0.8347, 0.7578, 0.8323, 0.7634, 0.8327, 0.769, 0.8323, 0.7746, 0.8321, 0.7802, 0.8344, 0.7858, 0.8381, 0.7914, 0.8426, 0.797, 0.8464, 0.7354, 0.8464, 0.6793, 0.8428, 0.6848, 0.838, 0.6904, 0.8343, 0.696, 0.8328, 0.7016, 0.8326, 0.7072, 0.8319, 0.7128, 0.8334, 0.7184, 0.8353, 0.7241, 0.8386, 0.7297, 0.844, 0.7354, 0.8466, 0.6737, 0.8466, 0.6619, 0.6818, 0.6736, 0.6908, 0.5452, 0.6908, 0.5568, 0.6819, 0.5684, 0.6663, 0.58, 0.6506, 0.5917, 0.6519, 0.6033, 0.6484, 0.615, 0.6438, 0.6267, 0.6461, 0.6384, 0.6565, 0.6501, 0.6663, 0.6124, 0.8135, 0.618, 0.8088, 0.6236, 0.8055, 0.6292, 0.803, 0.6348, 0.803, 0.6404, 0.803, 0.646, 0.8029, 0.6516, 0.8054, 0.6573, 0.8092, 0.6629, 0.8137, 0.6685, 0.8174, 0.6068, 0.8174, 0.6857, 0.5165, 0.6975, 0.5022, 0.7093, 0.4882, 0.7212, 0.4738, 0.7328, 0.4752, 0.7445, 0.4731, 0.7562, 0.4753, 0.7677, 0.4858, 0.7792, 0.5005, 0.7907, 0.5166, 0.8022, 0.5258, 0.6739, 0.5258, 0.5508, 0.8164, 0.5565, 0.8122, 0.5622, 0.808, 0.5679, 0.8063, 0.5735, 0.8055, 0.5791, 0.805, 0.5847, 0.8055, 0.5903, 0.8077, 0.5958, 0.8115, 0.6013, 0.8161, 0.6068, 0.82, 0.5452, 0.82, 0.6618, 0.5186, 0.6736, 0.5262, 0.5452, 0.5262, 0.5567, 0.5175, 0.5682, 0.5011, 0.5797, 0.4857, 0.5913, 0.4804, 0.603, 0.4774, 0.6148, 0.4875, 0.6265, 0.4878, 0.6381, 0.4888, 0.65, 0.5041, 0.4471, 0.8577, 0.442, 0.8577, 0.442, 0.8456, 0.4472, 0.8456, 0.7737, 0.8698, 0.7686, 0.8699, 0.7686, 0.8581, 0.7737, 0.8581, 0.789, 0.8695, 0.7839, 0.8695, 0.7839, 0.858, 0.789, 0.8579, 0.4471, 0.8774, 0.442, 0.8774, 0.442, 0.8577, 0.4471, 0.8577, 0.5211, 0.8643, 0.516, 0.8641, 0.516, 0.8471, 0.5211, 0.8456, 0.6811, 0.8483, 0.6863, 0.8466, 0.6863, 0.8623, 0.6812, 0.8619, 0.4472, 0.896, 0.442, 0.8959, 0.442, 0.8774, 0.4471, 0.8774, 0.5211, 0.8821, 0.516, 0.8821, 0.516, 0.8641, 0.5211, 0.8643, 0.7737, 0.8581, 0.7686, 0.8581, 0.7687, 0.8465, 0.7737, 0.8464, 0.1901, 0.8627, 0.1851, 0.8627, 0.185, 0.8507, 0.1901, 0.8508, 0.789, 0.8579, 0.7839, 0.858, 0.7839, 0.8465, 0.789, 0.8464, 0.5758, 0.868, 0.5638, 0.8531, 0.5616, 0.8406, 0.561, 0.8284, 0.5758, 0.82])
me_plane_006.update()
me_plane_004 = bpy.data.meshes.new('Plane.004')
me_plane_004.from_pydata([(0.0, 0.03978, 0.0), (0.0, -0.03978, 0.0), (0.0, 0.03978, 5.622), (0.0, -0.03978, 5.622), (-0.8843, -0.03978, 0.0), (0.8843, -0.03978, 0.0), (-0.8843, -0.03978, 5.622), (0.8843, -0.03978, 5.622), (0.8843, 0.03978, 0.0), (0.8843, 0.03978, 5.622), (-0.0504, -0.03978, 0.0), (0.0504, -0.03978, 0.0), (0.0504, 0.03978, 0.0), (-0.8843, 0.03978, 0.0), (-0.8843, 0.03978, 5.622)], [], [(1, 11, 5, 7, 3), (4, 10, 1, 3, 6), (8, 12, 0, 2, 9), (2, 0, 13, 14)])
_uv = me_plane_004.uv_layers.new(name='UVMap')
_uv.uv.foreach_set('vector', [0.1704, 4.966e-09, 0.1736, 5.249e-09, 0.2272, 9.932e-09, 0.2272, 0.3611, 0.1704, 0.3611, 0.1136, 0.0, 0.1672, 4.683e-09, 0.1704, 4.966e-09, 0.1704, 0.3611, 0.1136, 0.3611, 5.96e-08, 0.0, 0.05357, 4.683e-09, 0.0568, 4.966e-09, 0.0568, 0.3611, 0.0, 0.3611, 0.0568, 0.3611, 0.0568, 4.966e-09, 0.1136, 9.932e-09, 0.1136, 0.3611])
me_plane_004.update()
me_plane_008 = bpy.data.meshes.new('Plane.008')
me_plane_008.from_pydata([(0.0504, -0.5199, 0.0), (0.0504, -0.5199, 5.622), (0.0504, -0.5199, 4.216), (1.0, -0.5199, 0.0), (1.0, -0.5199, 5.622), (0.0504, -0.5381, 0.0), (0.0504, -0.5381, 4.216), (0.0504, -0.5381, 5.622), (1.0, -0.5381, 0.0), (1.0, -0.5381, 5.622), (0.0504, -0.5017, 0.0), (0.0504, -0.5017, 4.216), (0.0504, -0.5017, 5.622), (1.0, -0.5017, 0.0), (1.0, -0.5017, 5.622)], [], [(6, 5, 8, 9, 7), (4, 1, 7, 9), (1, 2, 6, 7), (0, 3, 8, 5), (11, 12, 14, 13, 10), (1, 4, 14, 12), (2, 1, 12, 11), (3, 0, 10, 13), (3, 13, 14, 4, 9, 8)])
_uv = me_plane_008.uv_layers.new(name='UVMap')
_uv.uv.foreach_set('vector', [7.451e-09, 0.632, 2.98e-08, 0.3611, 0.061, 0.3611, 0.061, 0.7222, 0.0, 0.7222, 0.5372, 0.8456, 0.5372, 0.9066, 0.536, 0.9066, 0.536, 0.8456, 0.544, 0.8125, 0.544, 0.7222, 0.5452, 0.7222, 0.5452, 0.8125, 0.544, 0.8125, 0.544, 0.8735, 0.5428, 0.8735, 0.5428, 0.8125, 0.244, 0.632, 0.244, 0.7222, 0.183, 0.7222, 0.183, 0.3611, 0.244, 0.3611, 0.5372, 0.9066, 0.5372, 0.8456, 0.5383, 0.8456, 0.5383, 0.9066, 0.544, 0.7222, 0.544, 0.8125, 0.5428, 0.8125, 0.5428, 0.7222, 0.544, 0.8735, 0.544, 0.8125, 0.5452, 0.8125, 0.5452, 0.8735, 0.9909, 1.02e-10, 0.992, 2.041e-10, 0.992, 0.3611, 0.9909, 0.3611, 0.9897, 0.3611, 0.9897, 0.0])
me_plane_008.update()

# ---- objects
ob_floor = bpy.data.objects.new('Floor', me_plane_001)
ob_front_wall = bpy.data.objects.new('Front Wall', me_plane_002)
ob_middle_wall = bpy.data.objects.new('Middle Wall', me_plane_003)
ob_left_wall = bpy.data.objects.new('Left Wall', me_plane_009)
ob_right_divider = bpy.data.objects.new('Right Divider', me_plane_010)
ob_right_wall = bpy.data.objects.new('Right Wall', me_plane_011)
ob_back_wall = bpy.data.objects.new('Back Wall', me_plane_012)
ob_body = bpy.data.objects.new('Body', me_plane_005)
ob_top = bpy.data.objects.new('Top', me_plane_006)
ob_divider = bpy.data.objects.new('Divider', me_plane_004)
ob_left_divider = bpy.data.objects.new('Left Divider', me_plane_008)

# ---- transforms, parenting, visibility, modifiers, constraints
ob_floor.location = (0.0, 0.0, 0.0)
ob_floor.scale = (7.034, 11.01, 1.0)
ob_front_wall.location = (0.0, 0.0, 0.0)
ob_front_wall.scale = (7.034, 11.01, 1.0)
ob_middle_wall.location = (0.0, 0.0, 0.0)
ob_middle_wall.scale = (7.034, 11.01, 1.0)
ob_left_wall.location = (0.0, 0.0, 0.0)
ob_left_wall.scale = (7.034, 11.01, 1.0)
ob_right_divider.location = (0.0, 0.0, 0.0)
ob_right_divider.scale = (7.034, 11.01, 1.0)
ob_right_wall.location = (0.0, 0.0, 0.0)
ob_right_wall.scale = (7.034, 11.01, 1.0)
ob_back_wall.location = (0.0, 0.0, 0.0)
ob_back_wall.scale = (7.034, 11.01, 1.0)
ob_body.location = (0.0, 0.0, 0.0)
ob_body.scale = (7.034, 11.01, 1.0)
ob_top.location = (0.0, 0.0, 0.0)
ob_top.scale = (7.034, 11.01, 1.0)
ob_divider.location = (0.0, 0.0, 0.0)
ob_divider.scale = (7.034, 11.01, 1.0)
ob_left_divider.location = (0.0, 0.0, 0.0)
ob_left_divider.scale = (7.034, 11.01, 1.0)

# ---- collection membership
col_market.objects.link(ob_floor)
col_market.objects.link(ob_front_wall)
col_market.objects.link(ob_middle_wall)
col_market.objects.link(ob_left_wall)
col_market.objects.link(ob_right_divider)
col_market.objects.link(ob_right_wall)
col_market.objects.link(ob_back_wall)
col_ceiling.objects.link(ob_body)
col_ceiling.objects.link(ob_top)
col_dividers.objects.link(ob_divider)
col_dividers.objects.link(ob_left_divider)

# ---- scene / render settings (as saved in the file)
scene.frame_start = 1; scene.frame_end = 250; scene.frame_set(1)
scene.render.engine = 'BLENDER_EEVEE_NEXT'
scene.cycles.sampling_pattern = 'TABULATED_SOBOL'
scene.cycles.use_light_tree = False
scene.view_settings.view_transform = 'Filmic'
bpy.context.view_layer.update()

# ---- added for rendering (the .blend has no active camera and no usable light): camera, sun
cam_auto = bpy.data.cameras.new('AutoCamera')
cam_auto.lens = 50.0
cam_auto.sensor_width = 36.0
cam_auto.clip_end = 1000.0
ob_auto_camera = bpy.data.objects.new('AutoCamera', cam_auto)
scene.collection.objects.link(ob_auto_camera)
ob_auto_camera.location = (25.4953, -30.5943, 24.7771)
ob_auto_camera.rotation_euler = (1.09748, -7.21219e-08, 0.694738)
scene.camera = ob_auto_camera
light_auto_sun = bpy.data.lights.new('AutoSun', 'SUN')
light_auto_sun.energy = 3.0
light_auto_sun.angle = 0.0523599
ob_auto_sun = bpy.data.objects.new('AutoSun', light_auto_sun)
scene.collection.objects.link(ob_auto_sun)
ob_auto_sun.rotation_euler = (0.872665, 0.174533, 0.523599)
bpy.context.view_layer.update()
